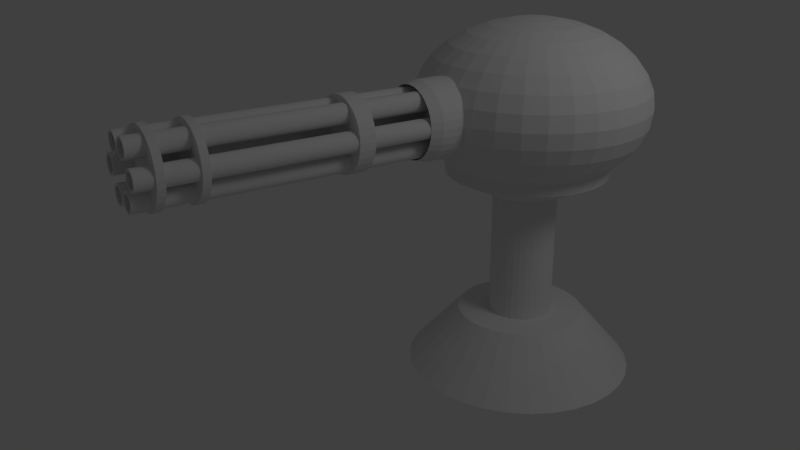 # Source: turret.blend  (saved by Blender 2.64.0; exported with 4.5.12 LTS)
import bpy
from mathutils import Matrix  # noqa: F401  (used for matrix-valued properties, if any)

bpy.ops.wm.read_factory_settings(use_empty=True)
scene = bpy.context.scene
scene.name = 'Scene'

# ---- collections
col_collection_1 = bpy.data.collections.new('Collection 1'); scene.collection.children.link(col_collection_1)
col_collection_2 = bpy.data.collections.new('Collection 2'); scene.collection.children.link(col_collection_2)
col_collection_2.hide_render = True
col_collection_2.hide_viewport = True
col_collection_3 = bpy.data.collections.new('Collection 3'); scene.collection.children.link(col_collection_3)
col_collection_3.hide_render = True
col_collection_3.hide_viewport = True
col_collection_4 = bpy.data.collections.new('Collection 4'); scene.collection.children.link(col_collection_4)
col_collection_4.hide_render = True
col_collection_4.hide_viewport = True
col_collection_5 = bpy.data.collections.new('Collection 5'); scene.collection.children.link(col_collection_5)
col_collection_5.hide_render = True
col_collection_5.hide_viewport = True
col_collection_6 = bpy.data.collections.new('Collection 6'); scene.collection.children.link(col_collection_6)
col_collection_6.hide_render = True
col_collection_6.hide_viewport = True
col_collection_7 = bpy.data.collections.new('Collection 7'); scene.collection.children.link(col_collection_7)
col_collection_7.hide_render = True
col_collection_7.hide_viewport = True
col_collection_8 = bpy.data.collections.new('Collection 8'); scene.collection.children.link(col_collection_8)
col_collection_8.hide_render = True
col_collection_8.hide_viewport = True
col_collection_9 = bpy.data.collections.new('Collection 9'); scene.collection.children.link(col_collection_9)
col_collection_9.hide_render = True
col_collection_9.hide_viewport = True
col_collection_10 = bpy.data.collections.new('Collection 10'); scene.collection.children.link(col_collection_10)
col_collection_10.hide_render = True
col_collection_10.hide_viewport = True
col_collection_11 = bpy.data.collections.new('Collection 11'); scene.collection.children.link(col_collection_11)
col_collection_11.hide_render = True
col_collection_11.hide_viewport = True
col_collection_12 = bpy.data.collections.new('Collection 12'); scene.collection.children.link(col_collection_12)
col_collection_12.hide_render = True
col_collection_12.hide_viewport = True
col_collection_13 = bpy.data.collections.new('Collection 13'); scene.collection.children.link(col_collection_13)
col_collection_13.hide_render = True
col_collection_13.hide_viewport = True
col_collection_14 = bpy.data.collections.new('Collection 14'); scene.collection.children.link(col_collection_14)
col_collection_14.hide_render = True
col_collection_14.hide_viewport = True
col_collection_15 = bpy.data.collections.new('Collection 15'); scene.collection.children.link(col_collection_15)
col_collection_15.hide_render = True
col_collection_15.hide_viewport = True
col_collection_16 = bpy.data.collections.new('Collection 16'); scene.collection.children.link(col_collection_16)
col_collection_16.hide_render = True
col_collection_16.hide_viewport = True
col_collection_17 = bpy.data.collections.new('Collection 17'); scene.collection.children.link(col_collection_17)
col_collection_17.hide_render = True
col_collection_17.hide_viewport = True
col_collection_18 = bpy.data.collections.new('Collection 18'); scene.collection.children.link(col_collection_18)
col_collection_18.hide_render = True
col_collection_18.hide_viewport = True
col_collection_19 = bpy.data.collections.new('Collection 19'); scene.collection.children.link(col_collection_19)
col_collection_19.hide_render = True
col_collection_19.hide_viewport = True
col_collection_20 = bpy.data.collections.new('Collection 20'); scene.collection.children.link(col_collection_20)
col_collection_20.hide_render = True
col_collection_20.hide_viewport = True

# ---- materials (node trees are filled in below, after node groups)
mat_turretbase = bpy.data.materials.new('TurretBase')
mat_turretbase.alpha_threshold = 0.0
mat_turretbase.use_transparent_shadow = False
mat_turretbase.roughness = 0.5
mat_turretbase.line_color = (0.0, 0.0, 0.0, 1.0)

# ---- material node trees

# ---- world
world_world = bpy.data.worlds.new('World'); scene.world = world_world
world_world.color = (0.05088, 0.05088, 0.05088)
world_world.use_sun_shadow = False
world_world.sun_shadow_jitter_overblur = 0.0
world_world.cycles.sampling_method = 'MANUAL'
world_world.cycles.sample_map_resolution = 256

# ---- cameras
cam_camera = bpy.data.cameras.new('Camera')
cam_camera.clip_end = 100.0
cam_camera.lens = 35.0
cam_camera.sensor_width = 32.0
cam_camera.sensor_height = 18.0
cam_camera.ortho_scale = 7.314
cam_camera.dof.focus_distance = 0.0
cam_camera.dof.aperture_fstop = 128.0

# ---- lights
light_lamp = bpy.data.lights.new('Lamp', 'POINT')
light_lamp.transmission_factor = 0.0
light_lamp.cutoff_distance = 30.0
light_lamp.energy = 100.0
light_lamp.shadow_buffer_clip_start = 1.001
light_lamp.shadow_soft_size = 1.0
light_lamp.shadow_maximum_resolution = 0.006
light_lamp.use_absolute_resolution = True
light_lamp.cycles.use_multiple_importance_sampling = False

# ---- meshes
me_sphere = bpy.data.meshes.new('Sphere')
me_sphere.from_pydata([(-0.1951, 0.0, 0.6865), (-0.3827, 0.0, 0.6467), (-0.5556, 0.0, 0.582), (-0.7071, 0.0, 0.495), (-0.8315, 0.0, 0.3889), (-0.9239, 0.0, 0.2679), (-0.9808, 0.0, 0.1366), (-1.0, 0.0, 5.266e-08), (-0.9808, 0.0, -0.1366), (-0.9239, 0.0, -0.2679), (-0.8315, 0.0, -0.3889), (-0.7071, 0.0, -0.495), (-0.5556, 0.0, -0.582), (-0.3827, 0.0, -0.6467), (-0.1951, 0.0, -0.6865), (-0.1913, 0.03806, 0.6865), (-0.3753, 0.07466, 0.6467), (-0.5449, 0.1084, 0.582), (-0.6935, 0.1379, 0.495), (-0.8155, 0.1622, 0.3889), (-0.9061, 0.1802, 0.2679), (-0.9619, 0.1913, 0.1366), (-0.9808, 0.1951, 8.326e-08), (-0.9619, 0.1913, -0.1366), (-0.9061, 0.1802, -0.2679), (-0.8155, 0.1622, -0.3889), (-0.6935, 0.1379, -0.495), (-0.5449, 0.1084, -0.582), (-0.3753, 0.07466, -0.6467), (-0.1913, 0.03806, -0.6865), (-0.1802, 0.07466, 0.6865), (-0.3536, 0.1464, 0.6467), (-0.5133, 0.2126, 0.582), (-0.6533, 0.2706, 0.495), (-0.7682, 0.3182, 0.3889), (-0.8536, 0.3536, 0.2679), (-0.9061, 0.3753, 0.1366), (-0.9239, 0.3827, 8.326e-08), (-0.9061, 0.3753, -0.1366), (-0.8536, 0.3536, -0.2679), (-0.7682, 0.3182, -0.3889), (-0.6533, 0.2706, -0.495), (-0.5133, 0.2126, -0.582), (-0.3536, 0.1464, -0.6467), (-0.1802, 0.07466, -0.6865), (-0.1622, 0.1084, 0.6865), (-0.3182, 0.2126, 0.6467), (-0.4619, 0.3087, 0.582), (-0.5879, 0.3928, 0.495), (-0.6913, 0.4619, 0.3889), (-0.7682, 0.5133, 0.2679), (-0.8155, 0.5449, 0.1366), (-0.8315, 0.5556, 8.326e-08), (-0.8155, 0.5449, -0.1366), (-0.7682, 0.5133, -0.2679), (-0.6913, 0.4619, -0.3889), (-0.5879, 0.3928, -0.495), (-0.4619, 0.3087, -0.582), (-0.3182, 0.2126, -0.6467), (-0.1622, 0.1084, -0.6865), (-0.1379, 0.1379, 0.6865), (-0.2706, 0.2706, 0.6467), (-0.3928, 0.3928, 0.582), (-0.5, 0.5, 0.495), (-0.5879, 0.5879, 0.3889), (-0.6533, 0.6533, 0.2679), (-0.6935, 0.6935, 0.1366), (-0.7071, 0.7071, 8.326e-08), (-0.6935, 0.6935, -0.1366), (-0.6533, 0.6533, -0.2679), (-0.5879, 0.5879, -0.3889), (-0.5, 0.5, -0.495), (-0.3928, 0.3928, -0.582), (-0.2706, 0.2706, -0.6467), (-0.1379, 0.1379, -0.6865), (-0.1084, 0.1622, 0.6865), (-0.2126, 0.3182, 0.6467), (-0.3087, 0.4619, 0.582), (-0.3928, 0.5879, 0.495), (-0.4619, 0.6913, 0.3889), (-0.5133, 0.7682, 0.2679), (-0.5449, 0.8155, 0.1366), (-0.5556, 0.8315, 8.326e-08), (-0.5449, 0.8155, -0.1366), (-0.5133, 0.7682, -0.2679), (-0.4619, 0.6913, -0.3889), (-0.3928, 0.5879, -0.495), (-0.3087, 0.4619, -0.582), (-0.2126, 0.3182, -0.6467), (-0.1084, 0.1622, -0.6865), (-0.07466, 0.1802, 0.6865), (-0.1464, 0.3536, 0.6467), (-0.2126, 0.5133, 0.582), (-0.2706, 0.6533, 0.495), (-0.3182, 0.7682, 0.3889), (-0.3536, 0.8536, 0.2679), (-0.3753, 0.9061, 0.1366), (-0.3827, 0.9239, 8.326e-08), (-0.3753, 0.9061, -0.1366), (-0.3536, 0.8536, -0.2679), (-0.3182, 0.7682, -0.3889), (-0.2706, 0.6533, -0.495), (-0.2126, 0.5133, -0.582), (-0.1464, 0.3536, -0.6467), (-0.07466, 0.1802, -0.6865), (-0.03806, 0.1913, 0.6865), (-0.07466, 0.3753, 0.6467), (-0.1084, 0.5449, 0.582), (-0.1379, 0.6935, 0.495), (-0.1622, 0.8155, 0.3889), (-0.1802, 0.9061, 0.2679), (-0.1913, 0.9619, 0.1366), (-0.1951, 0.9808, 8.326e-08), (-0.1913, 0.9619, -0.1366), (-0.1802, 0.9061, -0.2679), (-0.1622, 0.8155, -0.3889), (-0.1379, 0.6935, -0.495), (-0.1084, 0.5449, -0.582), (-0.07466, 0.3753, -0.6467), (-0.03806, 0.1913, -0.6865), (3.344e-07, 0.1951, 0.6865), (3.711e-07, 0.3827, 0.6467), (4.075e-07, 0.5556, 0.582), (3.591e-07, 0.7071, 0.495), (4.155e-07, 0.8315, 0.3889), (3.669e-07, 0.9239, 0.2679), (4.298e-07, 0.9808, 0.1366), (4.016e-07, 1.0, 8.326e-08), (3.713e-07, 0.9808, -0.1366), (3.231e-07, 0.9239, -0.2679), (4.155e-07, 0.8315, -0.3889), (3.591e-07, 0.7071, -0.495), (4.032e-07, 0.5556, -0.582), (3.289e-07, 0.3827, -0.6467), (3.346e-07, 0.1951, -0.6865), (0.03806, 0.1913, 0.6865), (0.07466, 0.3753, 0.6467), (0.1084, 0.5449, 0.582), (0.138, 0.6935, 0.495), (0.1622, 0.8155, 0.3889), (0.1802, 0.9061, 0.2679), (0.1913, 0.9619, 0.1366), (0.1951, 0.9808, 8.326e-08), (0.1913, 0.9619, -0.1366), (0.1802, 0.9061, -0.2679), (0.1622, 0.8155, -0.3889), (0.138, 0.6935, -0.495), (0.1084, 0.5449, -0.582), (0.07466, 0.3753, -0.6467), (0.03806, 0.1913, -0.6865), (0.07466, 0.1802, 0.6865), (0.1464, 0.3536, 0.6467), (0.2126, 0.5133, 0.582), (0.2706, 0.6533, 0.495), (0.3182, 0.7682, 0.3889), (0.3536, 0.8536, 0.2679), (0.3753, 0.9061, 0.1366), (0.3827, 0.9239, 8.326e-08), (0.3753, 0.9061, -0.1366), (0.3536, 0.8536, -0.2679), (0.3182, 0.7682, -0.3889), (0.2706, 0.6533, -0.495), (0.2126, 0.5133, -0.582), (0.1464, 0.3536, -0.6467), (0.07466, 0.1802, -0.6865), (0.1084, 0.1622, 0.6865), (0.2126, 0.3182, 0.6467), (0.3087, 0.4619, 0.582), (0.3928, 0.5879, 0.495), (0.4619, 0.6913, 0.3889), (0.5133, 0.7682, 0.2679), (0.5449, 0.8155, 0.1366), (0.5556, 0.8315, 8.326e-08), (0.5449, 0.8155, -0.1366), (0.5133, 0.7682, -0.2679), (0.4619, 0.6913, -0.3889), (0.3928, 0.5879, -0.495), (0.3087, 0.4619, -0.582), (0.2126, 0.3182, -0.6467), (0.1084, 0.1622, -0.6865), (0.138, 0.1379, 0.6865), (0.2706, 0.2706, 0.6467), (0.3928, 0.3928, 0.582), (0.5, 0.5, 0.495), (0.5879, 0.5879, 0.3889), (0.6533, 0.6533, 0.2679), (0.6935, 0.6935, 0.1366), (0.7071, 0.7071, 8.326e-08), (0.6935, 0.6935, -0.1366), (0.6533, 0.6533, -0.2679), (0.5879, 0.5879, -0.3889), (0.5, 0.5, -0.495), (0.3928, 0.3928, -0.582), (0.2706, 0.2706, -0.6467), (0.138, 0.1379, -0.6865), (0.1622, 0.1084, 0.6865), (0.3182, 0.2126, 0.6467), (0.4619, 0.3087, 0.582), (0.5879, 0.3928, 0.495), (0.6913, 0.4619, 0.3889), (0.7682, 0.5133, 0.2679), (0.8155, 0.5449, 0.1366), (0.8315, 0.5556, 8.326e-08), (0.8155, 0.5449, -0.1366), (0.7682, 0.5133, -0.2679), (0.6913, 0.4619, -0.3889), (0.5879, 0.3928, -0.495), (0.4619, 0.3087, -0.582), (0.3182, 0.2126, -0.6467), (0.1622, 0.1084, -0.6865), (0.1802, 0.07466, 0.6865), (0.3536, 0.1464, 0.6467), (0.5133, 0.2126, 0.582), (0.6533, 0.2706, 0.495), (0.7682, 0.3182, 0.3889), (0.8536, 0.3536, 0.2679), (0.9061, 0.3753, 0.1366), (0.9239, 0.3827, 8.326e-08), (0.9061, 0.3753, -0.1366), (0.8536, 0.3536, -0.2679), (0.7682, 0.3182, -0.3889), (0.6533, 0.2706, -0.495), (0.5133, 0.2126, -0.582), (0.3536, 0.1464, -0.6467), (0.1802, 0.07466, -0.6865), (0.1913, 0.03806, 0.6865), (0.3753, 0.07466, 0.6467), (0.5449, 0.1084, 0.582), (0.6935, 0.1379, 0.495), (0.8155, 0.1622, 0.3889), (0.9061, 0.1802, 0.2679), (0.9619, 0.1913, 0.1366), (0.9808, 0.1951, 8.326e-08), (0.9619, 0.1913, -0.1366), (0.9061, 0.1802, -0.2679), (0.8155, 0.1622, -0.3889), (0.6935, 0.1379, -0.495), (0.5449, 0.1084, -0.582), (0.3753, 0.07466, -0.6467), (0.1913, 0.03806, -0.6865), (0.1951, -1.811e-08, 0.6865), (0.3827, -7.168e-08, 0.6467), (0.5556, -1.155e-07, 0.582), (0.7071, -1.037e-07, 0.495), (0.8315, -1.455e-07, 0.3889), (0.9239, -6.463e-08, 0.2679), (0.9808, -1.335e-07, 0.1366), (1.0, -1.199e-07, 8.326e-08), (0.9808, -1.129e-07, -0.1366), (0.9239, -3.839e-08, -0.2679), (0.8315, -1.455e-07, -0.3889), (0.7071, -1.037e-07, -0.495), (0.5556, -1.155e-07, -0.582), (0.3827, -4.261e-08, -0.6467), (0.1951, -1.47e-08, -0.6865), (0.1913, -0.03806, 0.6865), (0.3753, -0.07466, 0.6467), (0.5449, -0.1084, 0.582), (0.6935, -0.1379, 0.495), (0.8155, -0.1622, 0.3889), (0.9061, -0.1802, 0.2679), (0.9619, -0.1913, 0.1366), (0.9808, -0.1951, 8.326e-08), (0.9619, -0.1913, -0.1366), (0.9061, -0.1802, -0.2679), (0.8155, -0.1622, -0.3889), (0.6935, -0.1379, -0.495), (0.5449, -0.1084, -0.582), (0.3753, -0.07466, -0.6467), (0.1913, -0.03806, -0.6865), (0.1802, -0.07466, 0.6865), (0.3536, -0.1464, 0.6467), (0.5133, -0.2126, 0.582), (0.6533, -0.2706, 0.495), (0.7682, -0.3182, 0.3889), (0.8536, -0.3536, 0.2679), (0.9061, -0.3753, 0.1366), (0.9239, -0.3827, 8.326e-08), (0.9061, -0.3753, -0.1366), (0.8536, -0.3536, -0.2679), (0.7682, -0.3182, -0.3889), (0.6533, -0.2706, -0.495), (0.5133, -0.2126, -0.582), (0.3536, -0.1464, -0.6467), (0.1802, -0.07466, -0.6865), (0.1622, -0.1084, 0.6865), (0.3182, -0.2126, 0.6467), (0.4619, -0.3087, 0.582), (0.5879, -0.3928, 0.495), (0.6913, -0.4619, 0.3889), (0.7682, -0.5133, 0.2679), (0.8155, -0.5449, 0.1366), (0.8315, -0.5556, 8.326e-08), (0.8155, -0.5449, -0.1366), (0.7682, -0.5133, -0.2679), (0.6913, -0.4619, -0.3889), (0.5879, -0.3928, -0.495), (0.4619, -0.3087, -0.582), (0.3182, -0.2126, -0.6467), (0.1622, -0.1084, -0.6865), (0.138, -0.1379, 0.6865), (0.2706, -0.2706, 0.6467), (0.3928, -0.3928, 0.582), (0.5, -0.5, 0.495), (0.5879, -0.5879, 0.3889), (0.6533, -0.6533, 0.2679), (0.6935, -0.6935, 0.1366), (0.7071, -0.7071, 8.326e-08), (0.6935, -0.6935, -0.1366), (0.6533, -0.6533, -0.2679), (0.5879, -0.5879, -0.3889), (0.5, -0.5, -0.495), (0.3928, -0.3928, -0.582), (0.2706, -0.2706, -0.6467), (0.138, -0.1379, -0.6865), (0.1084, -0.1622, 0.6865), (0.2126, -0.3182, 0.6467), (0.3087, -0.4619, 0.582), (0.3928, -0.5879, 0.495), (0.4619, -0.6913, 0.3889), (0.5133, -0.7682, 0.2679), (0.5449, -0.8155, 0.1366), (0.5556, -0.8315, 8.326e-08), (0.5449, -0.8155, -0.1366), (0.5133, -0.7682, -0.2679), (0.4619, -0.6913, -0.3889), (0.3928, -0.5879, -0.495), (0.3087, -0.4619, -0.582), (0.2126, -0.3182, -0.6467), (0.1084, -0.1622, -0.6865), (3.258e-07, 0.0, -0.7), (0.07466, -0.1802, 0.6865), (0.1464, -0.3536, 0.6467), (0.2126, -0.5133, 0.582), (0.2706, -0.6533, 0.495), (0.3182, -0.7682, 0.3889), (0.3536, -0.8536, 0.2679), (0.3753, -0.9061, 0.1366), (0.3827, -0.9239, 8.326e-08), (0.3753, -0.9061, -0.1366), (0.3536, -0.8536, -0.2679), (0.3182, -0.7682, -0.3889), (0.2706, -0.6533, -0.495), (0.2126, -0.5133, -0.582), (0.1464, -0.3536, -0.6467), (0.07466, -0.1802, -0.6865), (0.03806, -0.1913, 0.6865), (0.07466, -0.3753, 0.6467), (0.1084, -0.5449, 0.582), (0.1379, -0.6935, 0.495), (0.1622, -0.8155, 0.3889), (0.1802, -0.9061, 0.2679), (0.1913, -0.9619, 0.1366), (0.1951, -0.9808, 8.326e-08), (0.1913, -0.9619, -0.1366), (0.1802, -0.9061, -0.2679), (0.1622, -0.8155, -0.3889), (0.1379, -0.6935, -0.495), (0.1084, -0.5449, -0.582), (0.07466, -0.3753, -0.6467), (0.03806, -0.1913, -0.6865), (2.945e-07, -0.1951, 0.6865), (2.131e-07, -0.3827, 0.6467), (1.648e-07, -0.5556, 0.582), (1.87e-07, -0.7071, 0.495), (1.452e-07, -0.8315, 0.3889), (1.499e-07, -0.9239, 0.2679), (1.98e-07, -0.9808, 0.1366), (1.123e-07, -1.0, 8.326e-08), (8.41e-08, -0.9808, -0.1366), (2.725e-07, -0.9239, -0.2679), (1.452e-07, -0.8315, -0.3889), (1.87e-07, -0.7071, -0.495), (1.648e-07, -0.5556, -0.582), (2.553e-07, -0.3827, -0.6467), (2.95e-07, -0.1951, -0.6865), (-0.03806, -0.1913, 0.6865), (-0.07466, -0.3753, 0.6467), (-0.1084, -0.5449, 0.582), (-0.1379, -0.6935, 0.495), (-0.1622, -0.8155, 0.3889), (-0.1802, -0.9061, 0.2679), (-0.1913, -0.9619, 0.1366), (-0.1951, -0.9808, 8.326e-08), (-0.1913, -0.9619, -0.1366), (-0.1802, -0.9061, -0.2679), (-0.1622, -0.8155, -0.3889), (-0.1379, -0.6935, -0.495), (-0.1084, -0.5449, -0.582), (-0.07466, -0.3753, -0.6467), (-0.03806, -0.1913, -0.6865), (-0.07466, -0.1802, 0.6865), (-0.1464, -0.3536, 0.6467), (-0.2126, -0.5133, 0.582), (-0.2706, -0.6533, 0.495), (-0.3182, -0.7682, 0.3889), (-0.3536, -0.8536, 0.2679), (-0.3753, -0.9061, 0.1366), (-0.3827, -0.9239, 8.326e-08), (-0.3753, -0.9061, -0.1366), (-0.3536, -0.8536, -0.2679), (-0.3182, -0.7682, -0.3889), (-0.2706, -0.6533, -0.495), (-0.2126, -0.5133, -0.582), (-0.1464, -0.3536, -0.6467), (-0.07466, -0.1802, -0.6865), (-0.1084, -0.1622, 0.6865), (-0.2126, -0.3182, 0.6467), (-0.3087, -0.4619, 0.582), (-0.3928, -0.5879, 0.495), (-0.4619, -0.6913, 0.3889), (-0.5133, -0.7682, 0.2679), (-0.5449, -0.8155, 0.1366), (-0.5556, -0.8315, 8.326e-08), (-0.5449, -0.8155, -0.1366), (-0.5133, -0.7682, -0.2679), (-0.4619, -0.6913, -0.3889), (-0.3928, -0.5879, -0.495), (-0.3087, -0.4619, -0.582), (-0.2126, -0.3182, -0.6467), (-0.1084, -0.1622, -0.6865), (-0.1379, -0.1379, 0.6865), (-0.2706, -0.2706, 0.6467), (-0.3928, -0.3928, 0.582), (-0.5, -0.5, 0.495), (-0.5879, -0.5879, 0.3889), (-0.6533, -0.6533, 0.2679), (-0.6935, -0.6935, 0.1366), (-0.7071, -0.7071, 8.326e-08), (-0.6935, -0.6935, -0.1366), (-0.6533, -0.6533, -0.2679), (-0.5879, -0.5879, -0.3889), (-0.5, -0.5, -0.495), (-0.3928, -0.3928, -0.582), (-0.2706, -0.2706, -0.6467), (-0.1379, -0.1379, -0.6865), (-0.1622, -0.1084, 0.6865), (-0.3182, -0.2126, 0.6467), (-0.4619, -0.3087, 0.582), (-0.5879, -0.3928, 0.495), (-0.6913, -0.4619, 0.3889), (-0.7682, -0.5133, 0.2679), (-0.8155, -0.5449, 0.1366), (-0.8315, -0.5556, 8.326e-08), (-0.8155, -0.5449, -0.1366), (-0.7682, -0.5133, -0.2679), (-0.6913, -0.4619, -0.3889), (-0.5879, -0.3928, -0.495), (-0.4619, -0.3087, -0.582), (-0.3182, -0.2126, -0.6467), (-0.1622, -0.1084, -0.6865), (2.48e-08, -1.247e-07, 0.7), (-0.1802, -0.07466, 0.6865), (-0.3536, -0.1464, 0.6467), (-0.5133, -0.2126, 0.582), (-0.6533, -0.2706, 0.495), (-0.7682, -0.3182, 0.3889), (-0.8536, -0.3536, 0.2679), (-0.9061, -0.3753, 0.1366), (-0.9239, -0.3827, 8.326e-08), (-0.9061, -0.3753, -0.1366), (-0.8536, -0.3536, -0.2679), (-0.7682, -0.3182, -0.3889), (-0.6533, -0.2706, -0.495), (-0.5133, -0.2126, -0.582), (-0.3536, -0.1464, -0.6467), (-0.1802, -0.07466, -0.6865), (-0.1913, -0.03806, 0.6865), (-0.3753, -0.07466, 0.6467), (-0.5449, -0.1084, 0.582), (-0.6935, -0.1379, 0.495), (-0.8155, -0.1622, 0.3889), (-0.9061, -0.1802, 0.2679), (-0.9619, -0.1913, 0.1366), (-0.9808, -0.1951, 8.326e-08), (-0.9619, -0.1913, -0.1366), (-0.9061, -0.1802, -0.2679), (-0.8155, -0.1622, -0.3889), (-0.6935, -0.1379, -0.495), (-0.5449, -0.1084, -0.582), (-0.3753, -0.07466, -0.6467), (-0.1913, -0.03806, -0.6865)], [], [(18, 19, 4, 3), (24, 25, 10, 9), (19, 20, 5, 4), (25, 26, 11, 10), (20, 21, 6, 5), (15, 16, 1, 0), (26, 27, 12, 11), (21, 22, 7, 6), (16, 17, 2, 1), (27, 28, 13, 12), (22, 23, 8, 7), (17, 18, 3, 2), (28, 29, 14, 13), (23, 24, 9, 8), (33, 34, 19, 18), (39, 40, 25, 24), (34, 35, 20, 19), (40, 41, 26, 25), (35, 36, 21, 20), (30, 31, 16, 15), (41, 42, 27, 26), (36, 37, 22, 21), (31, 32, 17, 16), (42, 43, 28, 27), (37, 38, 23, 22), (32, 33, 18, 17), (43, 44, 29, 28), (38, 39, 24, 23), (52, 53, 38, 37), (47, 48, 33, 32), (58, 59, 44, 43), (53, 54, 39, 38), (48, 49, 34, 33), (54, 55, 40, 39), (49, 50, 35, 34), (55, 56, 41, 40), (50, 51, 36, 35), (45, 46, 31, 30), (56, 57, 42, 41), (51, 52, 37, 36), (46, 47, 32, 31), (57, 58, 43, 42), (71, 72, 57, 56), (66, 67, 52, 51), (61, 62, 47, 46), (72, 73, 58, 57), (67, 68, 53, 52), (62, 63, 48, 47), (73, 74, 59, 58), (68, 69, 54, 53), (63, 64, 49, 48), (69, 70, 55, 54), (64, 65, 50, 49), (70, 71, 56, 55), (65, 66, 51, 50), (60, 61, 46, 45), (85, 86, 71, 70), (80, 81, 66, 65), (75, 76, 61, 60), (86, 87, 72, 71), (81, 82, 67, 66), (76, 77, 62, 61), (87, 88, 73, 72), (82, 83, 68, 67), (77, 78, 63, 62), (88, 89, 74, 73), (83, 84, 69, 68), (78, 79, 64, 63), (84, 85, 70, 69), (79, 80, 65, 64), (93, 94, 79, 78), (99, 100, 85, 84), (94, 95, 80, 79), (100, 101, 86, 85), (95, 96, 81, 80), (90, 91, 76, 75), (101, 102, 87, 86), (96, 97, 82, 81), (91, 92, 77, 76), (102, 103, 88, 87), (97, 98, 83, 82), (92, 93, 78, 77), (103, 104, 89, 88), (98, 99, 84, 83), (112, 113, 98, 97), (107, 108, 93, 92), (118, 119, 104, 103), (113, 114, 99, 98), (108, 109, 94, 93), (114, 115, 100, 99), (109, 110, 95, 94), (115, 116, 101, 100), (110, 111, 96, 95), (105, 106, 91, 90), (116, 117, 102, 101), (111, 112, 97, 96), (106, 107, 92, 91), (117, 118, 103, 102), (131, 132, 117, 116), (126, 127, 112, 111), (121, 122, 107, 106), (132, 133, 118, 117), (127, 128, 113, 112), (122, 123, 108, 107), (133, 134, 119, 118), (128, 129, 114, 113), (123, 124, 109, 108), (129, 130, 115, 114), (124, 125, 110, 109), (130, 131, 116, 115), (125, 126, 111, 110), (120, 121, 106, 105), (145, 146, 131, 130), (140, 141, 126, 125), (135, 136, 121, 120), (146, 147, 132, 131), (141, 142, 127, 126), (136, 137, 122, 121), (147, 148, 133, 132), (142, 143, 128, 127), (137, 138, 123, 122), (148, 149, 134, 133), (143, 144, 129, 128), (138, 139, 124, 123), (144, 145, 130, 129), (139, 140, 125, 124), (159, 160, 145, 144), (154, 155, 140, 139), (160, 161, 146, 145), (155, 156, 141, 140), (150, 151, 136, 135), (161, 162, 147, 146), (156, 157, 142, 141), (151, 152, 137, 136), (162, 163, 148, 147), (157, 158, 143, 142), (152, 153, 138, 137), (163, 164, 149, 148), (158, 159, 144, 143), (153, 154, 139, 138), (167, 168, 153, 152), (178, 179, 164, 163), (173, 174, 159, 158), (168, 169, 154, 153), (174, 175, 160, 159), (169, 170, 155, 154), (175, 176, 161, 160), (170, 171, 156, 155), (165, 166, 151, 150), (176, 177, 162, 161), (171, 172, 157, 156), (166, 167, 152, 151), (177, 178, 163, 162), (172, 173, 158, 157), (186, 187, 172, 171), (181, 182, 167, 166), (192, 193, 178, 177), (187, 188, 173, 172), (182, 183, 168, 167), (193, 194, 179, 178), (188, 189, 174, 173), (183, 184, 169, 168), (189, 190, 175, 174), (184, 185, 170, 169), (190, 191, 176, 175), (185, 186, 171, 170), (180, 181, 166, 165), (191, 192, 177, 176), (205, 206, 191, 190), (200, 201, 186, 185), (195, 196, 181, 180), (206, 207, 192, 191), (201, 202, 187, 186), (196, 197, 182, 181), (207, 208, 193, 192), (202, 203, 188, 187), (197, 198, 183, 182), (208, 209, 194, 193), (203, 204, 189, 188), (198, 199, 184, 183), (204, 205, 190, 189), (199, 200, 185, 184), (219, 220, 205, 204), (214, 215, 200, 199), (220, 221, 206, 205), (215, 216, 201, 200), (210, 211, 196, 195), (221, 222, 207, 206), (216, 217, 202, 201), (211, 212, 197, 196), (222, 223, 208, 207), (217, 218, 203, 202), (212, 213, 198, 197), (223, 224, 209, 208), (218, 219, 204, 203), (213, 214, 199, 198), (227, 228, 213, 212), (238, 239, 224, 223), (233, 234, 219, 218), (228, 229, 214, 213), (234, 235, 220, 219), (229, 230, 215, 214), (235, 236, 221, 220), (230, 231, 216, 215), (225, 226, 211, 210), (236, 237, 222, 221), (231, 232, 217, 216), (226, 227, 212, 211), (237, 238, 223, 222), (232, 233, 218, 217), (246, 247, 232, 231), (241, 242, 227, 226), (252, 253, 238, 237), (247, 248, 233, 232), (242, 243, 228, 227), (253, 254, 239, 238), (248, 249, 234, 233), (243, 244, 229, 228), (249, 250, 235, 234), (244, 245, 230, 229), (250, 251, 236, 235), (245, 246, 231, 230), (240, 241, 226, 225), (251, 252, 237, 236), (265, 266, 251, 250), (260, 261, 246, 245), (255, 256, 241, 240), (266, 267, 252, 251), (261, 262, 247, 246), (256, 257, 242, 241), (267, 268, 253, 252), (262, 263, 248, 247), (257, 258, 243, 242), (268, 269, 254, 253), (263, 264, 249, 248), (258, 259, 244, 243), (264, 265, 250, 249), (259, 260, 245, 244), (279, 280, 265, 264), (274, 275, 260, 259), (280, 281, 266, 265), (275, 276, 261, 260), (270, 271, 256, 255), (281, 282, 267, 266), (276, 277, 262, 261), (271, 272, 257, 256), (282, 283, 268, 267), (277, 278, 263, 262), (272, 273, 258, 257), (283, 284, 269, 268), (278, 279, 264, 263), (273, 274, 259, 258), (298, 299, 284, 283), (293, 294, 279, 278), (288, 289, 274, 273), (294, 295, 280, 279), (289, 290, 275, 274), (295, 296, 281, 280), (290, 291, 276, 275), (285, 286, 271, 270), (296, 297, 282, 281), (291, 292, 277, 276), (286, 287, 272, 271), (297, 298, 283, 282), (292, 293, 278, 277), (287, 288, 273, 272), (301, 302, 287, 286), (312, 313, 298, 297), (307, 308, 293, 292), (302, 303, 288, 287), (313, 314, 299, 298), (308, 309, 294, 293), (303, 304, 289, 288), (309, 310, 295, 294), (304, 305, 290, 289), (310, 311, 296, 295), (305, 306, 291, 290), (300, 301, 286, 285), (311, 312, 297, 296), (306, 307, 292, 291), (320, 321, 306, 305), (315, 316, 301, 300), (326, 327, 312, 311), (321, 322, 307, 306), (316, 317, 302, 301), (327, 328, 313, 312), (322, 323, 308, 307), (317, 318, 303, 302), (328, 329, 314, 313), (323, 324, 309, 308), (318, 319, 304, 303), (324, 325, 310, 309), (319, 320, 305, 304), (325, 326, 311, 310), (340, 341, 325, 324), (335, 336, 320, 319), (341, 342, 326, 325), (336, 337, 321, 320), (331, 332, 316, 315), (342, 343, 327, 326), (337, 338, 322, 321), (332, 333, 317, 316), (343, 344, 328, 327), (338, 339, 323, 322), (333, 334, 318, 317), (344, 345, 329, 328), (339, 340, 324, 323), (334, 335, 319, 318), (359, 360, 345, 344), (354, 355, 340, 339), (349, 350, 335, 334), (355, 356, 341, 340), (350, 351, 336, 335), (356, 357, 342, 341), (351, 352, 337, 336), (346, 347, 332, 331), (357, 358, 343, 342), (352, 353, 338, 337), (347, 348, 333, 332), (358, 359, 344, 343), (353, 354, 339, 338), (348, 349, 334, 333), (362, 363, 348, 347), (373, 374, 359, 358), (368, 369, 354, 353), (363, 364, 349, 348), (374, 375, 360, 359), (369, 370, 355, 354), (364, 365, 350, 349), (370, 371, 356, 355), (365, 366, 351, 350), (371, 372, 357, 356), (366, 367, 352, 351), (361, 362, 347, 346), (372, 373, 358, 357), (367, 368, 353, 352), (381, 382, 367, 366), (376, 377, 362, 361), (387, 388, 373, 372), (382, 383, 368, 367), (377, 378, 363, 362), (388, 389, 374, 373), (383, 384, 369, 368), (378, 379, 364, 363), (389, 390, 375, 374), (384, 385, 370, 369), (379, 380, 365, 364), (385, 386, 371, 370), (380, 381, 366, 365), (386, 387, 372, 371), (400, 401, 386, 385), (395, 396, 381, 380), (401, 402, 387, 386), (396, 397, 382, 381), (391, 392, 377, 376), (402, 403, 388, 387), (397, 398, 383, 382), (392, 393, 378, 377), (403, 404, 389, 388), (398, 399, 384, 383), (393, 394, 379, 378), (404, 405, 390, 389), (399, 400, 385, 384), (394, 395, 380, 379), (419, 420, 405, 404), (414, 415, 400, 399), (409, 410, 395, 394), (415, 416, 401, 400), (410, 411, 396, 395), (416, 417, 402, 401), (411, 412, 397, 396), (406, 407, 392, 391), (417, 418, 403, 402), (412, 413, 398, 397), (407, 408, 393, 392), (418, 419, 404, 403), (413, 414, 399, 398), (408, 409, 394, 393), (433, 434, 419, 418), (428, 429, 414, 413), (423, 424, 409, 408), (434, 435, 420, 419), (429, 430, 415, 414), (424, 425, 410, 409), (430, 431, 416, 415), (425, 426, 411, 410), (431, 432, 417, 416), (426, 427, 412, 411), (421, 422, 407, 406), (432, 433, 418, 417), (427, 428, 413, 412), (422, 423, 408, 407), (436, 437, 422, 421), (447, 448, 433, 432), (442, 443, 428, 427), (437, 438, 423, 422), (448, 449, 434, 433), (443, 444, 429, 428), (438, 439, 424, 423), (449, 450, 435, 434), (444, 445, 430, 429), (439, 440, 425, 424), (445, 446, 431, 430), (440, 441, 426, 425), (446, 447, 432, 431), (441, 442, 427, 426), (456, 457, 441, 440), (462, 463, 447, 446), (457, 458, 442, 441), (452, 453, 437, 436), (463, 464, 448, 447), (458, 459, 443, 442), (453, 454, 438, 437), (464, 465, 449, 448), (459, 460, 444, 443), (454, 455, 439, 438), (465, 466, 450, 449), (460, 461, 445, 444), (455, 456, 440, 439), (461, 462, 446, 445), (475, 476, 461, 460), (470, 471, 456, 455), (476, 477, 462, 461), (471, 472, 457, 456), (477, 478, 463, 462), (472, 473, 458, 457), (467, 468, 453, 452), (478, 479, 464, 463), (473, 474, 459, 458), (468, 469, 454, 453), (479, 480, 465, 464), (474, 475, 460, 459), (469, 470, 455, 454), (480, 481, 466, 465), (29, 330, 14), (451, 15, 0), (44, 330, 29), (451, 30, 15), (59, 330, 44), (451, 45, 30), (74, 330, 59), (451, 60, 45), (451, 75, 60), (89, 330, 74), (104, 330, 89), (451, 90, 75), (119, 330, 104), (451, 105, 90), (134, 330, 119), (451, 120, 105), (149, 330, 134), (451, 135, 120), (164, 330, 149), (451, 150, 135), (179, 330, 164), (451, 165, 150), (194, 330, 179), (451, 180, 165), (209, 330, 194), (451, 195, 180), (224, 330, 209), (451, 210, 195), (239, 330, 224), (451, 225, 210), (254, 330, 239), (451, 240, 225), (269, 330, 254), (451, 255, 240), (284, 330, 269), (451, 270, 255), (299, 330, 284), (451, 285, 270), (314, 330, 299), (451, 300, 285), (329, 330, 314), (451, 315, 300), (451, 331, 315), (345, 330, 329), (360, 330, 345), (451, 346, 331), (375, 330, 360), (451, 361, 346), (390, 330, 375), (451, 376, 361), (451, 391, 376), (405, 330, 390), (420, 330, 405), (451, 406, 391), (435, 330, 420), (451, 421, 406), (450, 330, 435), (451, 436, 421), (451, 452, 436), (466, 330, 450), (481, 330, 466), (451, 467, 452), (12, 13, 480, 479), (7, 8, 475, 474), (2, 3, 470, 469), (13, 14, 481, 480), (8, 9, 476, 475), (3, 4, 471, 470), (14, 330, 481), (9, 10, 477, 476), (4, 5, 472, 471), (451, 0, 467), (10, 11, 478, 477), (5, 6, 473, 472), (0, 1, 468, 467), (11, 12, 479, 478), (6, 7, 474, 473), (1, 2, 469, 468)])
me_sphere.use_remesh_preserve_volume = False
me_sphere.use_remesh_preserve_attributes = False
me_sphere.use_mirror_vertex_groups = False
me_sphere.update()
me_cylinder_001 = bpy.data.meshes.new('Cylinder.001')
me_cylinder_001.from_pydata([(4.321e-08, 0.32, -0.32), (4.321e-08, 0.32, 0.32), (0.06243, 0.3139, -0.32), (0.06243, 0.3139, 0.32), (0.1225, 0.2956, -0.32), (0.1225, 0.2956, 0.32), (0.1778, 0.2661, -0.32), (0.1778, 0.2661, 0.32), (0.2263, 0.2263, -0.32), (0.2263, 0.2263, 0.32), (0.2661, 0.1778, -0.32), (0.2661, 0.1778, 0.32), (0.2956, 0.1225, -0.32), (0.2956, 0.1225, 0.32), (0.3139, 0.06243, -0.32), (0.3139, 0.06243, 0.32), (0.32, 2.411e-07, -0.32), (0.32, 2.411e-07, 0.32), (0.3139, -0.06243, -0.32), (0.3139, -0.06243, 0.32), (0.2956, -0.1225, -0.32), (0.2956, -0.1225, 0.32), (0.2661, -0.1778, -0.32), (0.2661, -0.1778, 0.32), (0.2263, -0.2263, -0.32), (0.2263, -0.2263, 0.32), (0.1778, -0.2661, -0.32), (0.1778, -0.2661, 0.32), (0.1225, -0.2956, -0.32), (0.1225, -0.2956, 0.32), (0.06243, -0.3139, -0.32), (0.06243, -0.3139, 0.32), (-6.106e-08, -0.32, -0.32), (-6.106e-08, -0.32, 0.32), (-0.06243, -0.3139, -0.32), (-0.06243, -0.3139, 0.32), (-0.1225, -0.2956, -0.32), (-0.1225, -0.2956, 0.32), (-0.1778, -0.2661, -0.32), (-0.1778, -0.2661, 0.32), (-0.2263, -0.2263, -0.32), (-0.2263, -0.2263, 0.32), (-0.2661, -0.1778, -0.32), (-0.2661, -0.1778, 0.32), (-0.2956, -0.1225, -0.32), (-0.2956, -0.1225, 0.32), (-0.3139, -0.06243, -0.32), (-0.3139, -0.06243, 0.32), (-0.32, 5.26e-07, -0.32), (-0.32, 5.26e-07, 0.32), (-0.3139, 0.06243, -0.32), (-0.3139, 0.06243, 0.32), (-0.2956, 0.1225, -0.32), (-0.2956, 0.1225, 0.32), (-0.2661, 0.1778, -0.32), (-0.2661, 0.1778, 0.32), (-0.2263, 0.2263, -0.32), (-0.2263, 0.2263, 0.32), (-0.1778, 0.2661, -0.32), (-0.1778, 0.2661, 0.32), (-0.1225, 0.2956, -0.32), (-0.1225, 0.2956, 0.32), (-0.06243, 0.3139, -0.32), (-0.06243, 0.3139, 0.32), (4.634e-08, 0.2938, 0.42), (0.05731, 0.2881, 0.42), (0.1124, 0.2714, 0.42), (0.1632, 0.2443, 0.42), (0.2077, 0.2077, 0.42), (0.2443, 0.1632, 0.42), (0.2714, 0.1124, 0.42), (0.2881, 0.05731, 0.42), (0.2938, 2.474e-07, 0.42), (0.2881, -0.05731, 0.42), (0.2714, -0.1124, 0.42), (0.2443, -0.1632, 0.42), (0.2077, -0.2077, 0.42), (0.1632, -0.2443, 0.42), (0.1124, -0.2714, 0.42), (0.05731, -0.2881, 0.42), (-4.938e-08, -0.2938, 0.42), (-0.05731, -0.2881, 0.42), (-0.1124, -0.2714, 0.42), (-0.1632, -0.2443, 0.42), (-0.2077, -0.2077, 0.42), (-0.2443, -0.1632, 0.42), (-0.2714, -0.1124, 0.42), (-0.2881, -0.05731, 0.42), (-0.2938, 5.088e-07, 0.42), (-0.2881, 0.05731, 0.42), (-0.2714, 0.1124, 0.42), (-0.2443, 0.1632, 0.42), (-0.2077, 0.2077, 0.42), (-0.1632, 0.2443, 0.42), (-0.1124, 0.2714, 0.42), (-0.05731, 0.2881, 0.42)], [], [(0, 1, 3, 2), (2, 3, 5, 4), (4, 5, 7, 6), (6, 7, 9, 8), (8, 9, 11, 10), (10, 11, 13, 12), (12, 13, 15, 14), (14, 15, 17, 16), (16, 17, 19, 18), (18, 19, 21, 20), (20, 21, 23, 22), (22, 23, 25, 24), (24, 25, 27, 26), (26, 27, 29, 28), (28, 29, 31, 30), (30, 31, 33, 32), (32, 33, 35, 34), (34, 35, 37, 36), (36, 37, 39, 38), (38, 39, 41, 40), (40, 41, 43, 42), (42, 43, 45, 44), (44, 45, 47, 46), (46, 47, 49, 48), (48, 49, 51, 50), (50, 51, 53, 52), (52, 53, 55, 54), (54, 55, 57, 56), (56, 57, 59, 58), (58, 59, 61, 60), (15, 13, 70, 71), (62, 63, 1, 0), (60, 61, 63, 62), (0, 2, 4, 6, 8, 10, 12, 14, 16, 18, 20, 22, 24, 26, 28, 30, 32, 34, 36, 38, 40, 42, 44, 46, 48, 50, 52, 54, 56, 58, 60, 62), (13, 11, 69, 70), (11, 9, 68, 69), (9, 7, 67, 68), (7, 5, 66, 67), (5, 3, 65, 66), (1, 63, 95, 64), (63, 61, 94, 95), (61, 59, 93, 94), (59, 57, 92, 93), (57, 55, 91, 92), (55, 53, 90, 91), (53, 51, 89, 90), (51, 49, 88, 89), (49, 47, 87, 88), (47, 45, 86, 87), (3, 1, 64, 65), (45, 43, 85, 86), (43, 41, 84, 85), (41, 39, 83, 84), (39, 37, 82, 83), (37, 35, 81, 82), (35, 33, 80, 81), (33, 31, 79, 80), (31, 29, 78, 79), (29, 27, 77, 78), (27, 25, 76, 77), (25, 23, 75, 76), (23, 21, 74, 75), (21, 19, 73, 74), (19, 17, 72, 73), (17, 15, 71, 72)])
me_cylinder_001.use_remesh_preserve_volume = False
me_cylinder_001.use_remesh_preserve_attributes = False
me_cylinder_001.use_mirror_vertex_groups = False
me_cylinder_001.update()
me_cube = bpy.data.meshes.new('Cube')
me_cube.from_pydata([], [], [])
me_cube.use_remesh_preserve_volume = False
me_cube.use_remesh_preserve_attributes = False
me_cube.use_mirror_vertex_groups = False
me_cube.update()
me_cube_002 = bpy.data.meshes.new('Cube.002')
me_cube_002.from_pydata([], [], [])
me_cube_002.use_remesh_preserve_volume = False
me_cube_002.use_remesh_preserve_attributes = False
me_cube_002.use_mirror_vertex_groups = False
me_cube_002.update()
me_cylinder_002 = bpy.data.meshes.new('Cylinder.002')
me_cylinder_002.from_pydata([(0.0, 1.0, -1.0), (0.0, 1.0, 1.0), (0.1951, 0.9808, -1.0), (0.1951, 0.9808, 1.0), (0.3827, 0.9239, -1.0), (0.3827, 0.9239, 1.0), (0.5556, 0.8315, -1.0), (0.5556, 0.8315, 1.0), (0.7071, 0.7071, -1.0), (0.7071, 0.7071, 1.0), (0.8315, 0.5556, -1.0), (0.8315, 0.5556, 1.0), (0.9239, 0.3827, -1.0), (0.9239, 0.3827, 1.0), (0.9808, 0.1951, -1.0), (0.9808, 0.1951, 1.0), (1.0, 7.55e-08, -1.0), (1.0, 7.55e-08, 1.0), (0.9808, -0.1951, -1.0), (0.9808, -0.1951, 1.0), (0.9239, -0.3827, -1.0), (0.9239, -0.3827, 1.0), (0.8315, -0.5556, -1.0), (0.8315, -0.5556, 1.0), (0.7071, -0.7071, -1.0), (0.7071, -0.7071, 1.0), (0.5556, -0.8315, -1.0), (0.5556, -0.8315, 1.0), (0.3827, -0.9239, -1.0), (0.3827, -0.9239, 1.0), (0.1951, -0.9808, -1.0), (0.1951, -0.9808, 1.0), (-3.258e-07, -1.0, -1.0), (-3.258e-07, -1.0, 1.0), (-0.1951, -0.9808, -1.0), (-0.1951, -0.9808, 1.0), (-0.3827, -0.9239, -1.0), (-0.3827, -0.9239, 1.0), (-0.5556, -0.8315, -1.0), (-0.5556, -0.8315, 1.0), (-0.7071, -0.7071, -1.0), (-0.7071, -0.7071, 1.0), (-0.8315, -0.5556, -1.0), (-0.8315, -0.5556, 1.0), (-0.9239, -0.3827, -1.0), (-0.9239, -0.3827, 1.0), (-0.9808, -0.1951, -1.0), (-0.9808, -0.1951, 1.0), (-1.0, 9.656e-07, -1.0), (-1.0, 9.656e-07, 1.0), (-0.9808, 0.1951, -1.0), (-0.9808, 0.1951, 1.0), (-0.9239, 0.3827, -1.0), (-0.9239, 0.3827, 1.0), (-0.8315, 0.5556, -1.0), (-0.8315, 0.5556, 1.0), (-0.7071, 0.7071, -1.0), (-0.7071, 0.7071, 1.0), (-0.5556, 0.8315, -1.0), (-0.5556, 0.8315, 1.0), (-0.3827, 0.9239, -1.0), (-0.3827, 0.9239, 1.0), (-0.1951, 0.9808, -1.0), (-0.1951, 0.9808, 1.0)], [], [(0, 1, 3, 2), (2, 3, 5, 4), (4, 5, 7, 6), (6, 7, 9, 8), (8, 9, 11, 10), (10, 11, 13, 12), (12, 13, 15, 14), (14, 15, 17, 16), (16, 17, 19, 18), (18, 19, 21, 20), (20, 21, 23, 22), (22, 23, 25, 24), (24, 25, 27, 26), (26, 27, 29, 28), (28, 29, 31, 30), (30, 31, 33, 32), (32, 33, 35, 34), (34, 35, 37, 36), (36, 37, 39, 38), (38, 39, 41, 40), (40, 41, 43, 42), (42, 43, 45, 44), (44, 45, 47, 46), (46, 47, 49, 48), (48, 49, 51, 50), (50, 51, 53, 52), (52, 53, 55, 54), (54, 55, 57, 56), (56, 57, 59, 58), (58, 59, 61, 60), (3, 1, 63, 61, 59, 57, 55, 53, 51, 49, 47, 45, 43, 41, 39, 37, 35, 33, 31, 29, 27, 25, 23, 21, 19, 17, 15, 13, 11, 9, 7, 5), (62, 63, 1, 0), (60, 61, 63, 62), (0, 2, 4, 6, 8, 10, 12, 14, 16, 18, 20, 22, 24, 26, 28, 30, 32, 34, 36, 38, 40, 42, 44, 46, 48, 50, 52, 54, 56, 58, 60, 62)])
me_cylinder_002.use_remesh_preserve_volume = False
me_cylinder_002.use_remesh_preserve_attributes = False
me_cylinder_002.use_mirror_vertex_groups = False
me_cylinder_002.update()
me_cylinder_007 = bpy.data.meshes.new('Cylinder.007')
me_cylinder_007.from_pydata([(-2.63, 1.0, -0.5761), (-2.63, 1.0, 1.424), (-2.435, 0.9808, -0.5761), (-2.435, 0.9808, 1.424), (-2.248, 0.9239, -0.5761), (-2.248, 0.9239, 1.424), (-2.075, 0.8315, -0.5761), (-2.075, 0.8315, 1.424), (-1.923, 0.7071, -0.5761), (-1.923, 0.7071, 1.424), (-1.799, 0.5556, -0.5761), (-1.799, 0.5556, 1.424), (-1.706, 0.3827, -0.5761), (-1.706, 0.3827, 1.424), (-1.649, 0.1951, -0.5761), (-1.649, 0.1951, 1.424), (-1.63, -4.39e-07, -0.5761), (-1.63, 2.184e-06, 1.424), (-1.649, -0.1951, -0.5761), (-1.649, -0.1951, 1.424), (-1.706, -0.3827, -0.5761), (-1.706, -0.3827, 1.424), (-1.799, -0.5556, -0.5761), (-1.799, -0.5556, 1.424), (-1.923, -0.7071, -0.5761), (-1.923, -0.7071, 1.424), (-2.075, -0.8315, -0.5761), (-2.075, -0.8315, 1.424), (-2.248, -0.9239, -0.5761), (-2.248, -0.9239, 1.424), (-2.435, -0.9808, -0.5761), (-2.435, -0.9808, 1.424), (-2.63, -1.0, -0.5761), (-2.63, -1.0, 1.424), (-2.825, -0.9808, -0.5761), (-2.825, -0.9808, 1.424), (-3.013, -0.9239, -0.5761), (-3.013, -0.9239, 1.424), (-3.186, -0.8315, -0.5761), (-3.186, -0.8315, 1.424), (-3.337, -0.7071, -0.5761), (-3.337, -0.7071, 1.424), (-3.462, -0.5556, -0.5761), (-3.462, -0.5556, 1.424), (-3.554, -0.3827, -0.5761), (-3.554, -0.3827, 1.424), (-3.611, -0.1951, -0.5761), (-3.611, -0.1951, 1.424), (-3.63, 5.147e-07, -0.5761), (-3.63, 3.137e-06, 1.424), (-3.611, 0.1951, -0.5761), (-3.611, 0.1951, 1.424), (-3.554, 0.3827, -0.5761), (-3.554, 0.3827, 1.424), (-3.462, 0.5556, -0.5761), (-3.462, 0.5556, 1.424), (-3.337, 0.7071, -0.5761), (-3.337, 0.7071, 1.424), (-3.186, 0.8315, -0.5761), (-3.186, 0.8315, 1.424), (-3.013, 0.9239, -0.5761), (-3.013, 0.9239, 1.424), (-2.825, 0.9808, -0.5761), (-2.825, 0.9808, 1.424), (-2.63, 0.8, -0.5761), (-2.474, 0.7846, -0.5761), (-2.324, 0.7391, -0.5761), (-2.186, 0.6652, -0.5761), (-2.065, 0.5657, -0.5761), (-1.965, 0.4445, -0.5761), (-1.891, 0.3061, -0.5761), (-1.846, 0.1561, -0.5761), (-1.83, -4.39e-07, -0.5761), (-1.846, -0.1561, -0.5761), (-1.891, -0.3061, -0.5761), (-1.965, -0.4445, -0.5761), (-2.065, -0.5657, -0.5761), (-2.186, -0.6652, -0.5761), (-2.324, -0.7391, -0.5761), (-2.474, -0.7846, -0.5761), (-2.63, -0.8, -0.5761), (-2.786, -0.7846, -0.5761), (-2.936, -0.7391, -0.5761), (-3.075, -0.6652, -0.5761), (-3.196, -0.5657, -0.5761), (-3.295, -0.4445, -0.5761), (-3.369, -0.3061, -0.5761), (-3.415, -0.1561, -0.5761), (-3.43, 2.763e-07, -0.5761), (-3.415, 0.1561, -0.5761), (-3.369, 0.3061, -0.5761), (-3.295, 0.4445, -0.5761), (-3.196, 0.5657, -0.5761), (-3.075, 0.6652, -0.5761), (-2.936, 0.7391, -0.5761), (-2.786, 0.7846, -0.5761), (-2.63, 0.8, -0.2717), (-2.474, 0.7846, -0.2717), (-2.324, 0.7391, -0.2717), (-2.186, 0.6652, -0.2717), (-2.065, 0.5657, -0.2717), (-1.965, 0.4445, -0.2717), (-1.891, 0.3061, -0.2717), (-1.846, 0.1561, -0.2717), (-1.83, 3.787e-08, -0.2717), (-1.846, -0.1561, -0.2717), (-1.891, -0.3061, -0.2717), (-1.965, -0.4445, -0.2717), (-2.065, -0.5657, -0.2717), (-2.186, -0.6652, -0.2717), (-2.324, -0.7391, -0.2717), (-2.474, -0.7846, -0.2717), (-2.63, -0.8, -0.2717), (-2.786, -0.7846, -0.2717), (-2.936, -0.7391, -0.2717), (-3.075, -0.6652, -0.2717), (-3.196, -0.5657, -0.2717), (-3.295, -0.4445, -0.2717), (-3.369, -0.3061, -0.2717), (-3.415, -0.1561, -0.2717), (-3.43, 7.531e-07, -0.2717), (-3.415, 0.1561, -0.2717), (-3.369, 0.3061, -0.2717), (-3.295, 0.4445, -0.2717), (-3.196, 0.5657, -0.2717), (-3.075, 0.6652, -0.2717), (-2.936, 0.7391, -0.2717), (-2.786, 0.7846, -0.2717), (2.63, 1.0, -0.5761), (2.63, 1.0, 1.424), (2.825, 0.9808, -0.5761), (2.825, 0.9808, 1.424), (3.013, 0.9239, -0.5761), (3.013, 0.9239, 1.424), (3.186, 0.8315, -0.5761), (3.186, 0.8315, 1.424), (3.337, 0.7071, -0.5761), (3.337, 0.7071, 1.424), (3.462, 0.5556, -0.5761), (3.462, 0.5556, 1.424), (3.554, 0.3827, -0.5761), (3.554, 0.3827, 1.424), (3.611, 0.1951, -0.5761), (3.611, 0.1951, 1.424), (3.63, -4.39e-07, -0.5761), (3.63, 2.184e-06, 1.424), (3.611, -0.1951, -0.5761), (3.611, -0.1951, 1.424), (3.554, -0.3827, -0.5761), (3.554, -0.3827, 1.424), (3.462, -0.5556, -0.5761), (3.462, -0.5556, 1.424), (3.337, -0.7071, -0.5761), (3.337, -0.7071, 1.424), (3.186, -0.8315, -0.5761), (3.186, -0.8315, 1.424), (3.013, -0.9239, -0.5761), (3.013, -0.9239, 1.424), (2.825, -0.9808, -0.5761), (2.825, -0.9808, 1.424), (2.63, -1.0, -0.5761), (2.63, -1.0, 1.424), (2.435, -0.9808, -0.5761), (2.435, -0.9808, 1.424), (2.248, -0.9239, -0.5761), (2.248, -0.9239, 1.424), (2.075, -0.8315, -0.5761), (2.075, -0.8315, 1.424), (1.923, -0.7071, -0.5761), (1.923, -0.7071, 1.424), (1.799, -0.5556, -0.5761), (1.799, -0.5556, 1.424), (1.706, -0.3827, -0.5761), (1.706, -0.3827, 1.424), (1.649, -0.1951, -0.5761), (1.649, -0.1951, 1.424), (1.63, 5.147e-07, -0.5761), (1.63, 3.137e-06, 1.424), (1.649, 0.1951, -0.5761), (1.649, 0.1951, 1.424), (1.706, 0.3827, -0.5761), (1.706, 0.3827, 1.424), (1.799, 0.5556, -0.5761), (1.799, 0.5556, 1.424), (1.923, 0.7071, -0.5761), (1.923, 0.7071, 1.424), (2.075, 0.8315, -0.5761), (2.075, 0.8315, 1.424), (2.248, 0.9239, -0.5761), (2.248, 0.9239, 1.424), (2.435, 0.9808, -0.5761), (2.435, 0.9808, 1.424), (2.63, 0.8, -0.5761), (2.786, 0.7846, -0.5761), (2.936, 0.7391, -0.5761), (3.075, 0.6652, -0.5761), (3.196, 0.5657, -0.5761), (3.295, 0.4445, -0.5761), (3.369, 0.3061, -0.5761), (3.415, 0.1561, -0.5761), (3.43, -4.39e-07, -0.5761), (3.415, -0.1561, -0.5761), (3.369, -0.3061, -0.5761), (3.295, -0.4445, -0.5761), (3.196, -0.5657, -0.5761), (3.075, -0.6652, -0.5761), (2.936, -0.7391, -0.5761), (2.786, -0.7846, -0.5761), (2.63, -0.8, -0.5761), (2.474, -0.7846, -0.5761), (2.324, -0.7391, -0.5761), (2.186, -0.6652, -0.5761), (2.065, -0.5657, -0.5761), (1.965, -0.4445, -0.5761), (1.891, -0.3061, -0.5761), (1.846, -0.1561, -0.5761), (1.83, 2.763e-07, -0.5761), (1.846, 0.1561, -0.5761), (1.891, 0.3061, -0.5761), (1.965, 0.4445, -0.5761), (2.065, 0.5657, -0.5761), (2.186, 0.6652, -0.5761), (2.324, 0.7391, -0.5761), (2.474, 0.7846, -0.5761), (2.63, 0.8, -0.2717), (2.786, 0.7846, -0.2717), (2.936, 0.7391, -0.2717), (3.075, 0.6652, -0.2717), (3.196, 0.5657, -0.2717), (3.295, 0.4445, -0.2717), (3.369, 0.3061, -0.2717), (3.415, 0.1561, -0.2717), (3.43, 3.787e-08, -0.2717), (3.415, -0.1561, -0.2717), (3.369, -0.3061, -0.2717), (3.295, -0.4445, -0.2717), (3.196, -0.5657, -0.2717), (3.075, -0.6652, -0.2717), (2.936, -0.7391, -0.2717), (2.786, -0.7846, -0.2717), (2.63, -0.8, -0.2717), (2.474, -0.7846, -0.2717), (2.324, -0.7391, -0.2717), (2.186, -0.6652, -0.2717), (2.065, -0.5657, -0.2717), (1.965, -0.4445, -0.2717), (1.891, -0.3061, -0.2717), (1.846, -0.1561, -0.2717), (1.83, 7.531e-07, -0.2717), (1.846, 0.1561, -0.2717), (1.891, 0.3061, -0.2717), (1.965, 0.4445, -0.2717), (2.065, 0.5657, -0.2717), (2.186, 0.6652, -0.2717), (2.324, 0.7391, -0.2717), (2.474, 0.7846, -0.2717), (1.127, 3.254, -0.5761), (1.127, 3.254, 1.424), (1.322, 3.235, -0.5761), (1.322, 3.235, 1.424), (1.51, 3.178, -0.5761), (1.51, 3.178, 1.424), (1.683, 3.086, -0.5761), (1.683, 3.086, 1.424), (1.834, 2.962, -0.5761), (1.834, 2.962, 1.424), (1.959, 2.81, -0.5761), (1.959, 2.81, 1.424), (2.051, 2.637, -0.5761), (2.051, 2.637, 1.424), (2.108, 2.45, -0.5761), (2.108, 2.45, 1.424), (2.127, 2.254, -0.5761), (2.127, 2.254, 1.424), (2.108, 2.059, -0.5761), (2.108, 2.059, 1.424), (2.051, 1.872, -0.5761), (2.051, 1.872, 1.424), (1.959, 1.699, -0.5761), (1.959, 1.699, 1.424), (1.834, 1.547, -0.5761), (1.834, 1.547, 1.424), (1.683, 1.423, -0.5761), (1.683, 1.423, 1.424), (1.51, 1.331, -0.5761), (1.51, 1.331, 1.424), (1.322, 1.274, -0.5761), (1.322, 1.274, 1.424), (1.127, 1.254, -0.5761), (1.127, 1.254, 1.424), (0.9321, 1.274, -0.5761), (0.9321, 1.274, 1.424), (0.7446, 1.331, -0.5761), (0.7446, 1.331, 1.424), (0.5717, 1.423, -0.5761), (0.5717, 1.423, 1.424), (0.4201, 1.547, -0.5761), (0.4201, 1.547, 1.424), (0.2958, 1.699, -0.5761), (0.2958, 1.699, 1.424), (0.2034, 1.872, -0.5761), (0.2034, 1.872, 1.424), (0.1464, 2.059, -0.5761), (0.1464, 2.059, 1.424), (0.1272, 2.254, -0.5761), (0.1272, 2.254, 1.424), (0.1464, 2.45, -0.5761), (0.1464, 2.45, 1.424), (0.2034, 2.637, -0.5761), (0.2034, 2.637, 1.424), (0.2958, 2.81, -0.5761), (0.2958, 2.81, 1.424), (0.4201, 2.962, -0.5761), (0.4201, 2.962, 1.424), (0.5717, 3.086, -0.5761), (0.5717, 3.086, 1.424), (0.7446, 3.178, -0.5761), (0.7446, 3.178, 1.424), (0.9321, 3.235, -0.5761), (0.9321, 3.235, 1.424), (1.127, 3.054, -0.5761), (1.283, 3.039, -0.5761), (1.433, 2.994, -0.5761), (1.572, 2.92, -0.5761), (1.693, 2.82, -0.5761), (1.792, 2.699, -0.5761), (1.866, 2.561, -0.5761), (1.912, 2.411, -0.5761), (1.927, 2.254, -0.5761), (1.912, 2.098, -0.5761), (1.866, 1.948, -0.5761), (1.792, 1.81, -0.5761), (1.693, 1.689, -0.5761), (1.572, 1.589, -0.5761), (1.433, 1.515, -0.5761), (1.283, 1.47, -0.5761), (1.127, 1.454, -0.5761), (0.9712, 1.47, -0.5761), (0.8211, 1.515, -0.5761), (0.6828, 1.589, -0.5761), (0.5615, 1.689, -0.5761), (0.4621, 1.81, -0.5761), (0.3881, 1.948, -0.5761), (0.3426, 2.098, -0.5761), (0.3272, 2.254, -0.5761), (0.3426, 2.411, -0.5761), (0.3881, 2.561, -0.5761), (0.4621, 2.699, -0.5761), (0.5615, 2.82, -0.5761), (0.6828, 2.92, -0.5761), (0.8211, 2.994, -0.5761), (0.9712, 3.039, -0.5761), (1.127, 3.054, -0.2717), (1.283, 3.039, -0.2717), (1.433, 2.994, -0.2717), (1.572, 2.92, -0.2717), (1.693, 2.82, -0.2717), (1.792, 2.699, -0.2717), (1.866, 2.561, -0.2717), (1.912, 2.411, -0.2717), (1.927, 2.254, -0.2717), (1.912, 2.098, -0.2717), (1.866, 1.948, -0.2717), (1.792, 1.81, -0.2717), (1.693, 1.689, -0.2717), (1.572, 1.589, -0.2717), (1.433, 1.515, -0.2717), (1.283, 1.47, -0.2717), (1.127, 1.454, -0.2717), (0.9712, 1.47, -0.2717), (0.8211, 1.515, -0.2717), (0.6828, 1.589, -0.2717), (0.5615, 1.689, -0.2717), (0.4621, 1.81, -0.2717), (0.3881, 1.948, -0.2717), (0.3426, 2.098, -0.2717), (0.3272, 2.254, -0.2717), (0.3426, 2.411, -0.2717), (0.3881, 2.561, -0.2717), (0.4621, 2.699, -0.2717), (0.5615, 2.82, -0.2717), (0.6828, 2.92, -0.2717), (0.8211, 2.994, -0.2717), (0.9712, 3.039, -0.2717), (-1.127, 3.254, -0.5761), (-1.127, 3.254, 1.424), (-0.9321, 3.235, -0.5761), (-0.9321, 3.235, 1.424), (-0.7446, 3.178, -0.5761), (-0.7446, 3.178, 1.424), (-0.5717, 3.086, -0.5761), (-0.5717, 3.086, 1.424), (-0.4201, 2.962, -0.5761), (-0.4201, 2.962, 1.424), (-0.2958, 2.81, -0.5761), (-0.2958, 2.81, 1.424), (-0.2034, 2.637, -0.5761), (-0.2034, 2.637, 1.424), (-0.1464, 2.45, -0.5761), (-0.1464, 2.45, 1.424), (-0.1272, 2.254, -0.5761), (-0.1272, 2.254, 1.424), (-0.1464, 2.059, -0.5761), (-0.1464, 2.059, 1.424), (-0.2034, 1.872, -0.5761), (-0.2034, 1.872, 1.424), (-0.2958, 1.699, -0.5761), (-0.2958, 1.699, 1.424), (-0.4201, 1.547, -0.5761), (-0.4201, 1.547, 1.424), (-0.5717, 1.423, -0.5761), (-0.5717, 1.423, 1.424), (-0.7446, 1.331, -0.5761), (-0.7446, 1.331, 1.424), (-0.9321, 1.274, -0.5761), (-0.9321, 1.274, 1.424), (-1.127, 1.254, -0.5761), (-1.127, 1.254, 1.424), (-1.322, 1.274, -0.5761), (-1.322, 1.274, 1.424), (-1.51, 1.331, -0.5761), (-1.51, 1.331, 1.424), (-1.683, 1.423, -0.5761), (-1.683, 1.423, 1.424), (-1.834, 1.547, -0.5761), (-1.834, 1.547, 1.424), (-1.959, 1.699, -0.5761), (-1.959, 1.699, 1.424), (-2.051, 1.872, -0.5761), (-2.051, 1.872, 1.424), (-2.108, 2.059, -0.5761), (-2.108, 2.059, 1.424), (-2.127, 2.254, -0.5761), (-2.127, 2.254, 1.424), (-2.108, 2.45, -0.5761), (-2.108, 2.45, 1.424), (-2.051, 2.637, -0.5761), (-2.051, 2.637, 1.424), (-1.959, 2.81, -0.5761), (-1.959, 2.81, 1.424), (-1.834, 2.962, -0.5761), (-1.834, 2.962, 1.424), (-1.683, 3.086, -0.5761), (-1.683, 3.086, 1.424), (-1.51, 3.178, -0.5761), (-1.51, 3.178, 1.424), (-1.322, 3.235, -0.5761), (-1.322, 3.235, 1.424), (-1.127, 3.054, -0.5761), (-0.9712, 3.039, -0.5761), (-0.8211, 2.994, -0.5761), (-0.6828, 2.92, -0.5761), (-0.5615, 2.82, -0.5761), (-0.4621, 2.699, -0.5761), (-0.3881, 2.561, -0.5761), (-0.3426, 2.411, -0.5761), (-0.3272, 2.254, -0.5761), (-0.3426, 2.098, -0.5761), (-0.3881, 1.948, -0.5761), (-0.4621, 1.81, -0.5761), (-0.5615, 1.689, -0.5761), (-0.6828, 1.589, -0.5761), (-0.8211, 1.515, -0.5761), (-0.9712, 1.47, -0.5761), (-1.127, 1.454, -0.5761), (-1.283, 1.47, -0.5761), (-1.433, 1.515, -0.5761), (-1.572, 1.589, -0.5761), (-1.693, 1.689, -0.5761), (-1.792, 1.81, -0.5761), (-1.866, 1.948, -0.5761), (-1.912, 2.098, -0.5761), (-1.927, 2.254, -0.5761), (-1.912, 2.411, -0.5761), (-1.866, 2.561, -0.5761), (-1.792, 2.699, -0.5761), (-1.693, 2.82, -0.5761), (-1.572, 2.92, -0.5761), (-1.433, 2.994, -0.5761), (-1.283, 3.039, -0.5761), (-1.127, 3.054, -0.2717), (-0.9712, 3.039, -0.2717), (-0.8211, 2.994, -0.2717), (-0.6828, 2.92, -0.2717), (-0.5615, 2.82, -0.2717), (-0.4621, 2.699, -0.2717), (-0.3881, 2.561, -0.2717), (-0.3426, 2.411, -0.2717), (-0.3272, 2.254, -0.2717), (-0.3426, 2.098, -0.2717), (-0.3881, 1.948, -0.2717), (-0.4621, 1.81, -0.2717), (-0.5615, 1.689, -0.2717), (-0.6828, 1.589, -0.2717), (-0.8211, 1.515, -0.2717), (-0.9712, 1.47, -0.2717), (-1.127, 1.454, -0.2717), (-1.283, 1.47, -0.2717), (-1.433, 1.515, -0.2717), (-1.572, 1.589, -0.2717), (-1.693, 1.689, -0.2717), (-1.792, 1.81, -0.2717), (-1.866, 1.948, -0.2717), (-1.912, 2.098, -0.2717), (-1.927, 2.254, -0.2717), (-1.912, 2.411, -0.2717), (-1.866, 2.561, -0.2717), (-1.792, 2.699, -0.2717), (-1.693, 2.82, -0.2717), (-1.572, 2.92, -0.2717), (-1.433, 2.994, -0.2717), (-1.283, 3.039, -0.2717), (-1.127, -1.254, -0.5761), (-1.127, -1.254, 1.424), (-0.9321, -1.274, -0.5761), (-0.9321, -1.274, 1.424), (-0.7446, -1.331, -0.5761), (-0.7446, -1.331, 1.424), (-0.5717, -1.423, -0.5761), (-0.5717, -1.423, 1.424), (-0.4201, -1.547, -0.5761), (-0.4201, -1.547, 1.424), (-0.2958, -1.699, -0.5761), (-0.2958, -1.699, 1.424), (-0.2034, -1.872, -0.5761), (-0.2034, -1.872, 1.424), (-0.1464, -2.059, -0.5761), (-0.1464, -2.059, 1.424), (-0.1272, -2.254, -0.5761), (-0.1272, -2.254, 1.424), (-0.1464, -2.45, -0.5761), (-0.1464, -2.45, 1.424), (-0.2034, -2.637, -0.5761), (-0.2034, -2.637, 1.424), (-0.2958, -2.81, -0.5761), (-0.2958, -2.81, 1.424), (-0.4201, -2.962, -0.5761), (-0.4201, -2.962, 1.424), (-0.5717, -3.086, -0.5761), (-0.5717, -3.086, 1.424), (-0.7446, -3.178, -0.5761), (-0.7446, -3.178, 1.424), (-0.9321, -3.235, -0.5761), (-0.9321, -3.235, 1.424), (-1.127, -3.254, -0.5761), (-1.127, -3.254, 1.424), (-1.322, -3.235, -0.5761), (-1.322, -3.235, 1.424), (-1.51, -3.178, -0.5761), (-1.51, -3.178, 1.424), (-1.683, -3.086, -0.5761), (-1.683, -3.086, 1.424), (-1.834, -2.962, -0.5761), (-1.834, -2.962, 1.424), (-1.959, -2.81, -0.5761), (-1.959, -2.81, 1.424), (-2.051, -2.637, -0.5761), (-2.051, -2.637, 1.424), (-2.108, -2.45, -0.5761), (-2.108, -2.45, 1.424), (-2.127, -2.254, -0.5761), (-2.127, -2.254, 1.424), (-2.108, -2.059, -0.5761), (-2.108, -2.059, 1.424), (-2.051, -1.872, -0.5761), (-2.051, -1.872, 1.424), (-1.959, -1.699, -0.5761), (-1.959, -1.699, 1.424), (-1.834, -1.547, -0.5761), (-1.834, -1.547, 1.424), (-1.683, -1.423, -0.5761), (-1.683, -1.423, 1.424), (-1.51, -1.331, -0.5761), (-1.51, -1.331, 1.424), (-1.322, -1.274, -0.5761), (-1.322, -1.274, 1.424), (-1.127, -1.454, -0.5761), (-0.9712, -1.47, -0.5761), (-0.8211, -1.515, -0.5761), (-0.6828, -1.589, -0.5761), (-0.5615, -1.689, -0.5761), (-0.4621, -1.81, -0.5761), (-0.3881, -1.948, -0.5761), (-0.3426, -2.098, -0.5761), (-0.3272, -2.254, -0.5761), (-0.3426, -2.411, -0.5761), (-0.3881, -2.561, -0.5761), (-0.4621, -2.699, -0.5761), (-0.5615, -2.82, -0.5761), (-0.6828, -2.92, -0.5761), (-0.8211, -2.994, -0.5761), (-0.9712, -3.039, -0.5761), (-1.127, -3.054, -0.5761), (-1.283, -3.039, -0.5761), (-1.433, -2.994, -0.5761), (-1.572, -2.92, -0.5761), (-1.693, -2.82, -0.5761), (-1.792, -2.699, -0.5761), (-1.866, -2.561, -0.5761), (-1.912, -2.411, -0.5761), (-1.927, -2.254, -0.5761), (-1.912, -2.098, -0.5761), (-1.866, -1.948, -0.5761), (-1.792, -1.81, -0.5761), (-1.693, -1.689, -0.5761), (-1.572, -1.589, -0.5761), (-1.433, -1.515, -0.5761), (-1.283, -1.47, -0.5761), (-1.127, -1.454, -0.2717), (-0.9712, -1.47, -0.2717), (-0.8211, -1.515, -0.2717), (-0.6828, -1.589, -0.2717), (-0.5615, -1.689, -0.2717), (-0.4621, -1.81, -0.2717), (-0.3881, -1.948, -0.2717), (-0.3426, -2.098, -0.2717), (-0.3272, -2.254, -0.2717), (-0.3426, -2.411, -0.2717), (-0.3881, -2.561, -0.2717), (-0.4621, -2.699, -0.2717), (-0.5615, -2.82, -0.2717), (-0.6828, -2.92, -0.2717), (-0.8211, -2.994, -0.2717), (-0.9712, -3.039, -0.2717), (-1.127, -3.054, -0.2717), (-1.283, -3.039, -0.2717), (-1.433, -2.994, -0.2717), (-1.572, -2.92, -0.2717), (-1.693, -2.82, -0.2717), (-1.792, -2.699, -0.2717), (-1.866, -2.561, -0.2717), (-1.912, -2.411, -0.2717), (-1.927, -2.254, -0.2717), (-1.912, -2.098, -0.2717), (-1.866, -1.948, -0.2717), (-1.792, -1.81, -0.2717), (-1.693, -1.689, -0.2717), (-1.572, -1.589, -0.2717), (-1.433, -1.515, -0.2717), (-1.283, -1.47, -0.2717), (1.127, -1.254, -0.5761), (1.127, -1.254, 1.424), (1.322, -1.274, -0.5761), (1.322, -1.274, 1.424), (1.51, -1.331, -0.5761), (1.51, -1.331, 1.424), (1.683, -1.423, -0.5761), (1.683, -1.423, 1.424), (1.834, -1.547, -0.5761), (1.834, -1.547, 1.424), (1.959, -1.699, -0.5761), (1.959, -1.699, 1.424), (2.051, -1.872, -0.5761), (2.051, -1.872, 1.424), (2.108, -2.059, -0.5761), (2.108, -2.059, 1.424), (2.127, -2.254, -0.5761), (2.127, -2.254, 1.424), (2.108, -2.45, -0.5761), (2.108, -2.45, 1.424), (2.051, -2.637, -0.5761), (2.051, -2.637, 1.424), (1.959, -2.81, -0.5761), (1.959, -2.81, 1.424), (1.834, -2.962, -0.5761), (1.834, -2.962, 1.424), (1.683, -3.086, -0.5761), (1.683, -3.086, 1.424), (1.51, -3.178, -0.5761), (1.51, -3.178, 1.424), (1.322, -3.235, -0.5761), (1.322, -3.235, 1.424), (1.127, -3.254, -0.5761), (1.127, -3.254, 1.424), (0.9321, -3.235, -0.5761), (0.9321, -3.235, 1.424), (0.7446, -3.178, -0.5761), (0.7446, -3.178, 1.424), (0.5717, -3.086, -0.5761), (0.5717, -3.086, 1.424), (0.4201, -2.962, -0.5761), (0.4201, -2.962, 1.424), (0.2958, -2.81, -0.5761), (0.2958, -2.81, 1.424), (0.2034, -2.637, -0.5761), (0.2034, -2.637, 1.424), (0.1464, -2.45, -0.5761), (0.1464, -2.45, 1.424), (0.1272, -2.254, -0.5761), (0.1272, -2.254, 1.424), (0.1464, -2.059, -0.5761), (0.1464, -2.059, 1.424), (0.2034, -1.872, -0.5761), (0.2034, -1.872, 1.424), (0.2958, -1.699, -0.5761), (0.2958, -1.699, 1.424), (0.4201, -1.547, -0.5761), (0.4201, -1.547, 1.424), (0.5717, -1.423, -0.5761), (0.5717, -1.423, 1.424), (0.7446, -1.331, -0.5761), (0.7446, -1.331, 1.424), (0.9321, -1.274, -0.5761), (0.9321, -1.274, 1.424), (1.127, -1.454, -0.5761), (1.283, -1.47, -0.5761), (1.433, -1.515, -0.5761), (1.572, -1.589, -0.5761), (1.693, -1.689, -0.5761), (1.792, -1.81, -0.5761), (1.866, -1.948, -0.5761), (1.912, -2.098, -0.5761), (1.927, -2.254, -0.5761), (1.912, -2.411, -0.5761), (1.866, -2.561, -0.5761), (1.792, -2.699, -0.5761), (1.693, -2.82, -0.5761), (1.572, -2.92, -0.5761), (1.433, -2.994, -0.5761), (1.283, -3.039, -0.5761), (1.127, -3.054, -0.5761), (0.9712, -3.039, -0.5761), (0.8211, -2.994, -0.5761), (0.6828, -2.92, -0.5761), (0.5615, -2.82, -0.5761), (0.4621, -2.699, -0.5761), (0.3881, -2.561, -0.5761), (0.3426, -2.411, -0.5761), (0.3272, -2.254, -0.5761), (0.3426, -2.098, -0.5761), (0.3881, -1.948, -0.5761), (0.4621, -1.81, -0.5761), (0.5615, -1.689, -0.5761), (0.6828, -1.589, -0.5761), (0.8211, -1.515, -0.5761), (0.9712, -1.47, -0.5761), (1.127, -1.454, -0.2717), (1.283, -1.47, -0.2717), (1.433, -1.515, -0.2717), (1.572, -1.589, -0.2717), (1.693, -1.689, -0.2717), (1.792, -1.81, -0.2717), (1.866, -1.948, -0.2717), (1.912, -2.098, -0.2717), (1.927, -2.254, -0.2717), (1.912, -2.411, -0.2717), (1.866, -2.561, -0.2717), (1.792, -2.699, -0.2717), (1.693, -2.82, -0.2717), (1.572, -2.92, -0.2717), (1.433, -2.994, -0.2717), (1.283, -3.039, -0.2717), (1.127, -3.054, -0.2717), (0.9712, -3.039, -0.2717), (0.8211, -2.994, -0.2717), (0.6828, -2.92, -0.2717), (0.5615, -2.82, -0.2717), (0.4621, -2.699, -0.2717), (0.3881, -2.561, -0.2717), (0.3426, -2.411, -0.2717), (0.3272, -2.254, -0.2717), (0.3426, -2.098, -0.2717), (0.3881, -1.948, -0.2717), (0.4621, -1.81, -0.2717), (0.5615, -1.689, -0.2717), (0.6828, -1.589, -0.2717), (0.8211, -1.515, -0.2717), (0.9712, -1.47, -0.2717)], [], [(0, 1, 3, 2), (2, 3, 5, 4), (4, 5, 7, 6), (6, 7, 9, 8), (8, 9, 11, 10), (10, 11, 13, 12), (12, 13, 15, 14), (14, 15, 17, 16), (16, 17, 19, 18), (18, 19, 21, 20), (20, 21, 23, 22), (22, 23, 25, 24), (24, 25, 27, 26), (26, 27, 29, 28), (28, 29, 31, 30), (30, 31, 33, 32), (32, 33, 35, 34), (34, 35, 37, 36), (36, 37, 39, 38), (38, 39, 41, 40), (40, 41, 43, 42), (42, 43, 45, 44), (44, 45, 47, 46), (46, 47, 49, 48), (48, 49, 51, 50), (50, 51, 53, 52), (52, 53, 55, 54), (54, 55, 57, 56), (56, 57, 59, 58), (58, 59, 61, 60), (3, 1, 63, 61, 59, 57, 55, 53, 51, 49, 47, 45, 43, 41, 39, 37, 35, 33, 31, 29, 27, 25, 23, 21, 19, 17, 15, 13, 11, 9, 7, 5), (62, 63, 1, 0), (60, 61, 63, 62), (56, 58, 93, 92), (54, 56, 92, 91), (52, 54, 91, 90), (50, 52, 90, 89), (48, 50, 89, 88), (46, 48, 88, 87), (44, 46, 87, 86), (0, 2, 65, 64), (42, 44, 86, 85), (40, 42, 85, 84), (38, 40, 84, 83), (36, 38, 83, 82), (34, 36, 82, 81), (32, 34, 81, 80), (30, 32, 80, 79), (28, 30, 79, 78), (26, 28, 78, 77), (24, 26, 77, 76), (22, 24, 76, 75), (20, 22, 75, 74), (18, 20, 74, 73), (16, 18, 73, 72), (14, 16, 72, 71), (12, 14, 71, 70), (10, 12, 70, 69), (8, 10, 69, 68), (6, 8, 68, 67), (4, 6, 67, 66), (2, 4, 66, 65), (62, 0, 64, 95), (60, 62, 95, 94), (58, 60, 94, 93), (78, 79, 111, 110), (75, 76, 108, 107), (72, 73, 105, 104), (69, 70, 102, 101), (66, 67, 99, 98), (95, 64, 96, 127), (92, 93, 125, 124), (89, 90, 122, 121), (86, 87, 119, 118), (83, 84, 116, 115), (80, 81, 113, 112), (77, 78, 110, 109), (74, 75, 107, 106), (71, 72, 104, 103), (68, 69, 101, 100), (65, 66, 98, 97), (94, 95, 127, 126), (91, 92, 124, 123), (88, 89, 121, 120), (85, 86, 118, 117), (82, 83, 115, 114), (79, 80, 112, 111), (76, 77, 109, 108), (73, 74, 106, 105), (70, 71, 103, 102), (67, 68, 100, 99), (64, 65, 97, 96), (93, 94, 126, 125), (90, 91, 123, 122), (87, 88, 120, 119), (84, 85, 117, 116), (81, 82, 114, 113), (128, 129, 131, 130), (130, 131, 133, 132), (132, 133, 135, 134), (134, 135, 137, 136), (136, 137, 139, 138), (138, 139, 141, 140), (140, 141, 143, 142), (142, 143, 145, 144), (144, 145, 147, 146), (146, 147, 149, 148), (148, 149, 151, 150), (150, 151, 153, 152), (152, 153, 155, 154), (154, 155, 157, 156), (156, 157, 159, 158), (158, 159, 161, 160), (160, 161, 163, 162), (162, 163, 165, 164), (164, 165, 167, 166), (166, 167, 169, 168), (168, 169, 171, 170), (170, 171, 173, 172), (172, 173, 175, 174), (174, 175, 177, 176), (176, 177, 179, 178), (178, 179, 181, 180), (180, 181, 183, 182), (182, 183, 185, 184), (184, 185, 187, 186), (186, 187, 189, 188), (131, 129, 191, 189, 187, 185, 183, 181, 179, 177, 175, 173, 171, 169, 167, 165, 163, 161, 159, 157, 155, 153, 151, 149, 147, 145, 143, 141, 139, 137, 135, 133), (190, 191, 129, 128), (188, 189, 191, 190), (184, 186, 221, 220), (182, 184, 220, 219), (180, 182, 219, 218), (178, 180, 218, 217), (176, 178, 217, 216), (174, 176, 216, 215), (172, 174, 215, 214), (128, 130, 193, 192), (170, 172, 214, 213), (168, 170, 213, 212), (166, 168, 212, 211), (164, 166, 211, 210), (162, 164, 210, 209), (160, 162, 209, 208), (158, 160, 208, 207), (156, 158, 207, 206), (154, 156, 206, 205), (152, 154, 205, 204), (150, 152, 204, 203), (148, 150, 203, 202), (146, 148, 202, 201), (144, 146, 201, 200), (142, 144, 200, 199), (140, 142, 199, 198), (138, 140, 198, 197), (136, 138, 197, 196), (134, 136, 196, 195), (132, 134, 195, 194), (130, 132, 194, 193), (190, 128, 192, 223), (188, 190, 223, 222), (186, 188, 222, 221), (206, 207, 239, 238), (203, 204, 236, 235), (200, 201, 233, 232), (197, 198, 230, 229), (194, 195, 227, 226), (223, 192, 224, 255), (220, 221, 253, 252), (217, 218, 250, 249), (214, 215, 247, 246), (211, 212, 244, 243), (208, 209, 241, 240), (205, 206, 238, 237), (202, 203, 235, 234), (199, 200, 232, 231), (196, 197, 229, 228), (193, 194, 226, 225), (222, 223, 255, 254), (219, 220, 252, 251), (216, 217, 249, 248), (213, 214, 246, 245), (210, 211, 243, 242), (207, 208, 240, 239), (204, 205, 237, 236), (201, 202, 234, 233), (198, 199, 231, 230), (195, 196, 228, 227), (192, 193, 225, 224), (221, 222, 254, 253), (218, 219, 251, 250), (215, 216, 248, 247), (212, 213, 245, 244), (209, 210, 242, 241), (256, 257, 259, 258), (258, 259, 261, 260), (260, 261, 263, 262), (262, 263, 265, 264), (264, 265, 267, 266), (266, 267, 269, 268), (268, 269, 271, 270), (270, 271, 273, 272), (272, 273, 275, 274), (274, 275, 277, 276), (276, 277, 279, 278), (278, 279, 281, 280), (280, 281, 283, 282), (282, 283, 285, 284), (284, 285, 287, 286), (286, 287, 289, 288), (288, 289, 291, 290), (290, 291, 293, 292), (292, 293, 295, 294), (294, 295, 297, 296), (296, 297, 299, 298), (298, 299, 301, 300), (300, 301, 303, 302), (302, 303, 305, 304), (304, 305, 307, 306), (306, 307, 309, 308), (308, 309, 311, 310), (310, 311, 313, 312), (312, 313, 315, 314), (314, 315, 317, 316), (259, 257, 319, 317, 315, 313, 311, 309, 307, 305, 303, 301, 299, 297, 295, 293, 291, 289, 287, 285, 283, 281, 279, 277, 275, 273, 271, 269, 267, 265, 263, 261), (318, 319, 257, 256), (316, 317, 319, 318), (312, 314, 349, 348), (310, 312, 348, 347), (308, 310, 347, 346), (306, 308, 346, 345), (304, 306, 345, 344), (302, 304, 344, 343), (300, 302, 343, 342), (256, 258, 321, 320), (298, 300, 342, 341), (296, 298, 341, 340), (294, 296, 340, 339), (292, 294, 339, 338), (290, 292, 338, 337), (288, 290, 337, 336), (286, 288, 336, 335), (284, 286, 335, 334), (282, 284, 334, 333), (280, 282, 333, 332), (278, 280, 332, 331), (276, 278, 331, 330), (274, 276, 330, 329), (272, 274, 329, 328), (270, 272, 328, 327), (268, 270, 327, 326), (266, 268, 326, 325), (264, 266, 325, 324), (262, 264, 324, 323), (260, 262, 323, 322), (258, 260, 322, 321), (318, 256, 320, 351), (316, 318, 351, 350), (314, 316, 350, 349), (334, 335, 367, 366), (331, 332, 364, 363), (328, 329, 361, 360), (325, 326, 358, 357), (322, 323, 355, 354), (351, 320, 352, 383), (348, 349, 381, 380), (345, 346, 378, 377), (342, 343, 375, 374), (339, 340, 372, 371), (336, 337, 369, 368), (333, 334, 366, 365), (330, 331, 363, 362), (327, 328, 360, 359), (324, 325, 357, 356), (321, 322, 354, 353), (350, 351, 383, 382), (347, 348, 380, 379), (344, 345, 377, 376), (341, 342, 374, 373), (338, 339, 371, 370), (335, 336, 368, 367), (332, 333, 365, 364), (329, 330, 362, 361), (326, 327, 359, 358), (323, 324, 356, 355), (320, 321, 353, 352), (349, 350, 382, 381), (346, 347, 379, 378), (343, 344, 376, 375), (340, 341, 373, 372), (337, 338, 370, 369), (384, 385, 387, 386), (386, 387, 389, 388), (388, 389, 391, 390), (390, 391, 393, 392), (392, 393, 395, 394), (394, 395, 397, 396), (396, 397, 399, 398), (398, 399, 401, 400), (400, 401, 403, 402), (402, 403, 405, 404), (404, 405, 407, 406), (406, 407, 409, 408), (408, 409, 411, 410), (410, 411, 413, 412), (412, 413, 415, 414), (414, 415, 417, 416), (416, 417, 419, 418), (418, 419, 421, 420), (420, 421, 423, 422), (422, 423, 425, 424), (424, 425, 427, 426), (426, 427, 429, 428), (428, 429, 431, 430), (430, 431, 433, 432), (432, 433, 435, 434), (434, 435, 437, 436), (436, 437, 439, 438), (438, 439, 441, 440), (440, 441, 443, 442), (442, 443, 445, 444), (387, 385, 447, 445, 443, 441, 439, 437, 435, 433, 431, 429, 427, 425, 423, 421, 419, 417, 415, 413, 411, 409, 407, 405, 403, 401, 399, 397, 395, 393, 391, 389), (446, 447, 385, 384), (444, 445, 447, 446), (440, 442, 477, 476), (438, 440, 476, 475), (436, 438, 475, 474), (434, 436, 474, 473), (432, 434, 473, 472), (430, 432, 472, 471), (428, 430, 471, 470), (384, 386, 449, 448), (426, 428, 470, 469), (424, 426, 469, 468), (422, 424, 468, 467), (420, 422, 467, 466), (418, 420, 466, 465), (416, 418, 465, 464), (414, 416, 464, 463), (412, 414, 463, 462), (410, 412, 462, 461), (408, 410, 461, 460), (406, 408, 460, 459), (404, 406, 459, 458), (402, 404, 458, 457), (400, 402, 457, 456), (398, 400, 456, 455), (396, 398, 455, 454), (394, 396, 454, 453), (392, 394, 453, 452), (390, 392, 452, 451), (388, 390, 451, 450), (386, 388, 450, 449), (446, 384, 448, 479), (444, 446, 479, 478), (442, 444, 478, 477), (462, 463, 495, 494), (459, 460, 492, 491), (456, 457, 489, 488), (453, 454, 486, 485), (450, 451, 483, 482), (479, 448, 480, 511), (476, 477, 509, 508), (473, 474, 506, 505), (470, 471, 503, 502), (467, 468, 500, 499), (464, 465, 497, 496), (461, 462, 494, 493), (458, 459, 491, 490), (455, 456, 488, 487), (452, 453, 485, 484), (449, 450, 482, 481), (478, 479, 511, 510), (475, 476, 508, 507), (472, 473, 505, 504), (469, 470, 502, 501), (466, 467, 499, 498), (463, 464, 496, 495), (460, 461, 493, 492), (457, 458, 490, 489), (454, 455, 487, 486), (451, 452, 484, 483), (448, 449, 481, 480), (477, 478, 510, 509), (474, 475, 507, 506), (471, 472, 504, 503), (468, 469, 501, 500), (465, 466, 498, 497), (512, 513, 515, 514), (514, 515, 517, 516), (516, 517, 519, 518), (518, 519, 521, 520), (520, 521, 523, 522), (522, 523, 525, 524), (524, 525, 527, 526), (526, 527, 529, 528), (528, 529, 531, 530), (530, 531, 533, 532), (532, 533, 535, 534), (534, 535, 537, 536), (536, 537, 539, 538), (538, 539, 541, 540), (540, 541, 543, 542), (542, 543, 545, 544), (544, 545, 547, 546), (546, 547, 549, 548), (548, 549, 551, 550), (550, 551, 553, 552), (552, 553, 555, 554), (554, 555, 557, 556), (556, 557, 559, 558), (558, 559, 561, 560), (560, 561, 563, 562), (562, 563, 565, 564), (564, 565, 567, 566), (566, 567, 569, 568), (568, 569, 571, 570), (570, 571, 573, 572), (515, 513, 575, 573, 571, 569, 567, 565, 563, 561, 559, 557, 555, 553, 551, 549, 547, 545, 543, 541, 539, 537, 535, 533, 531, 529, 527, 525, 523, 521, 519, 517), (574, 575, 513, 512), (572, 573, 575, 574), (568, 570, 605, 604), (566, 568, 604, 603), (564, 566, 603, 602), (562, 564, 602, 601), (560, 562, 601, 600), (558, 560, 600, 599), (556, 558, 599, 598), (512, 514, 577, 576), (554, 556, 598, 597), (552, 554, 597, 596), (550, 552, 596, 595), (548, 550, 595, 594), (546, 548, 594, 593), (544, 546, 593, 592), (542, 544, 592, 591), (540, 542, 591, 590), (538, 540, 590, 589), (536, 538, 589, 588), (534, 536, 588, 587), (532, 534, 587, 586), (530, 532, 586, 585), (528, 530, 585, 584), (526, 528, 584, 583), (524, 526, 583, 582), (522, 524, 582, 581), (520, 522, 581, 580), (518, 520, 580, 579), (516, 518, 579, 578), (514, 516, 578, 577), (574, 512, 576, 607), (572, 574, 607, 606), (570, 572, 606, 605), (590, 591, 623, 622), (587, 588, 620, 619), (584, 585, 617, 616), (581, 582, 614, 613), (578, 579, 611, 610), (607, 576, 608, 639), (604, 605, 637, 636), (601, 602, 634, 633), (598, 599, 631, 630), (595, 596, 628, 627), (592, 593, 625, 624), (589, 590, 622, 621), (586, 587, 619, 618), (583, 584, 616, 615), (580, 581, 613, 612), (577, 578, 610, 609), (606, 607, 639, 638), (603, 604, 636, 635), (600, 601, 633, 632), (597, 598, 630, 629), (594, 595, 627, 626), (591, 592, 624, 623), (588, 589, 621, 620), (585, 586, 618, 617), (582, 583, 615, 614), (579, 580, 612, 611), (576, 577, 609, 608), (605, 606, 638, 637), (602, 603, 635, 634), (599, 600, 632, 631), (596, 597, 629, 628), (593, 594, 626, 625), (640, 641, 643, 642), (642, 643, 645, 644), (644, 645, 647, 646), (646, 647, 649, 648), (648, 649, 651, 650), (650, 651, 653, 652), (652, 653, 655, 654), (654, 655, 657, 656), (656, 657, 659, 658), (658, 659, 661, 660), (660, 661, 663, 662), (662, 663, 665, 664), (664, 665, 667, 666), (666, 667, 669, 668), (668, 669, 671, 670), (670, 671, 673, 672), (672, 673, 675, 674), (674, 675, 677, 676), (676, 677, 679, 678), (678, 679, 681, 680), (680, 681, 683, 682), (682, 683, 685, 684), (684, 685, 687, 686), (686, 687, 689, 688), (688, 689, 691, 690), (690, 691, 693, 692), (692, 693, 695, 694), (694, 695, 697, 696), (696, 697, 699, 698), (698, 699, 701, 700), (643, 641, 703, 701, 699, 697, 695, 693, 691, 689, 687, 685, 683, 681, 679, 677, 675, 673, 671, 669, 667, 665, 663, 661, 659, 657, 655, 653, 651, 649, 647, 645), (702, 703, 641, 640), (700, 701, 703, 702), (696, 698, 733, 732), (694, 696, 732, 731), (692, 694, 731, 730), (690, 692, 730, 729), (688, 690, 729, 728), (686, 688, 728, 727), (684, 686, 727, 726), (640, 642, 705, 704), (682, 684, 726, 725), (680, 682, 725, 724), (678, 680, 724, 723), (676, 678, 723, 722), (674, 676, 722, 721), (672, 674, 721, 720), (670, 672, 720, 719), (668, 670, 719, 718), (666, 668, 718, 717), (664, 666, 717, 716), (662, 664, 716, 715), (660, 662, 715, 714), (658, 660, 714, 713), (656, 658, 713, 712), (654, 656, 712, 711), (652, 654, 711, 710), (650, 652, 710, 709), (648, 650, 709, 708), (646, 648, 708, 707), (644, 646, 707, 706), (642, 644, 706, 705), (702, 640, 704, 735), (700, 702, 735, 734), (698, 700, 734, 733), (718, 719, 751, 750), (715, 716, 748, 747), (712, 713, 745, 744), (709, 710, 742, 741), (706, 707, 739, 738), (735, 704, 736, 767), (732, 733, 765, 764), (729, 730, 762, 761), (726, 727, 759, 758), (723, 724, 756, 755), (720, 721, 753, 752), (717, 718, 750, 749), (714, 715, 747, 746), (711, 712, 744, 743), (708, 709, 741, 740), (705, 706, 738, 737), (734, 735, 767, 766), (731, 732, 764, 763), (728, 729, 761, 760), (725, 726, 758, 757), (722, 723, 755, 754), (719, 720, 752, 751), (716, 717, 749, 748), (713, 714, 746, 745), (710, 711, 743, 742), (707, 708, 740, 739), (704, 705, 737, 736), (733, 734, 766, 765), (730, 731, 763, 762), (727, 728, 760, 759), (724, 725, 757, 756), (721, 722, 754, 753)])
me_cylinder_007.use_remesh_preserve_volume = False
me_cylinder_007.use_remesh_preserve_attributes = False
me_cylinder_007.use_mirror_vertex_groups = False
me_cylinder_007.update()
me_cylinder_009 = bpy.data.meshes.new('Cylinder.009')
me_cylinder_009.from_pydata([(0.0, 1.0, -1.0), (0.0, 1.0, 1.0), (0.1951, 0.9808, -1.0), (0.1951, 0.9808, 1.0), (0.3827, 0.9239, -1.0), (0.3827, 0.9239, 1.0), (0.5556, 0.8315, -1.0), (0.5556, 0.8315, 1.0), (0.7071, 0.7071, -1.0), (0.7071, 0.7071, 1.0), (0.8315, 0.5556, -1.0), (0.8315, 0.5556, 1.0), (0.9239, 0.3827, -1.0), (0.9239, 0.3827, 1.0), (0.9808, 0.1951, -1.0), (0.9808, 0.1951, 1.0), (1.0, 7.55e-08, -1.0), (1.0, 7.55e-08, 1.0), (0.9808, -0.1951, -1.0), (0.9808, -0.1951, 1.0), (0.9239, -0.3827, -1.0), (0.9239, -0.3827, 1.0), (0.8315, -0.5556, -1.0), (0.8315, -0.5556, 1.0), (0.7071, -0.7071, -1.0), (0.7071, -0.7071, 1.0), (0.5556, -0.8315, -1.0), (0.5556, -0.8315, 1.0), (0.3827, -0.9239, -1.0), (0.3827, -0.9239, 1.0), (0.1951, -0.9808, -1.0), (0.1951, -0.9808, 1.0), (-3.258e-07, -1.0, -1.0), (-3.258e-07, -1.0, 1.0), (-0.1951, -0.9808, -1.0), (-0.1951, -0.9808, 1.0), (-0.3827, -0.9239, -1.0), (-0.3827, -0.9239, 1.0), (-0.5556, -0.8315, -1.0), (-0.5556, -0.8315, 1.0), (-0.7071, -0.7071, -1.0), (-0.7071, -0.7071, 1.0), (-0.8315, -0.5556, -1.0), (-0.8315, -0.5556, 1.0), (-0.9239, -0.3827, -1.0), (-0.9239, -0.3827, 1.0), (-0.9808, -0.1951, -1.0), (-0.9808, -0.1951, 1.0), (-1.0, 9.656e-07, -1.0), (-1.0, 9.656e-07, 1.0), (-0.9808, 0.1951, -1.0), (-0.9808, 0.1951, 1.0), (-0.9239, 0.3827, -1.0), (-0.9239, 0.3827, 1.0), (-0.8315, 0.5556, -1.0), (-0.8315, 0.5556, 1.0), (-0.7071, 0.7071, -1.0), (-0.7071, 0.7071, 1.0), (-0.5556, 0.8315, -1.0), (-0.5556, 0.8315, 1.0), (-0.3827, 0.9239, -1.0), (-0.3827, 0.9239, 1.0), (-0.1951, 0.9808, -1.0), (-0.1951, 0.9808, 1.0)], [], [(0, 1, 3, 2), (2, 3, 5, 4), (4, 5, 7, 6), (6, 7, 9, 8), (8, 9, 11, 10), (10, 11, 13, 12), (12, 13, 15, 14), (14, 15, 17, 16), (16, 17, 19, 18), (18, 19, 21, 20), (20, 21, 23, 22), (22, 23, 25, 24), (24, 25, 27, 26), (26, 27, 29, 28), (28, 29, 31, 30), (30, 31, 33, 32), (32, 33, 35, 34), (34, 35, 37, 36), (36, 37, 39, 38), (38, 39, 41, 40), (40, 41, 43, 42), (42, 43, 45, 44), (44, 45, 47, 46), (46, 47, 49, 48), (48, 49, 51, 50), (50, 51, 53, 52), (52, 53, 55, 54), (54, 55, 57, 56), (56, 57, 59, 58), (58, 59, 61, 60), (3, 1, 63, 61, 59, 57, 55, 53, 51, 49, 47, 45, 43, 41, 39, 37, 35, 33, 31, 29, 27, 25, 23, 21, 19, 17, 15, 13, 11, 9, 7, 5), (62, 63, 1, 0), (60, 61, 63, 62), (0, 2, 4, 6, 8, 10, 12, 14, 16, 18, 20, 22, 24, 26, 28, 30, 32, 34, 36, 38, 40, 42, 44, 46, 48, 50, 52, 54, 56, 58, 60, 62)])
me_cylinder_009.use_remesh_preserve_volume = False
me_cylinder_009.use_remesh_preserve_attributes = False
me_cylinder_009.use_mirror_vertex_groups = False
me_cylinder_009.update()
me_cylinder_010 = bpy.data.meshes.new('Cylinder.010')
me_cylinder_010.from_pydata([(0.0, 1.0, -1.0), (0.0, 1.0, 1.0), (0.1951, 0.9808, -1.0), (0.1951, 0.9808, 1.0), (0.3827, 0.9239, -1.0), (0.3827, 0.9239, 1.0), (0.5556, 0.8315, -1.0), (0.5556, 0.8315, 1.0), (0.7071, 0.7071, -1.0), (0.7071, 0.7071, 1.0), (0.8315, 0.5556, -1.0), (0.8315, 0.5556, 1.0), (0.9239, 0.3827, -1.0), (0.9239, 0.3827, 1.0), (0.9808, 0.1951, -1.0), (0.9808, 0.1951, 1.0), (1.0, 7.55e-08, -1.0), (1.0, 7.55e-08, 1.0), (0.9808, -0.1951, -1.0), (0.9808, -0.1951, 1.0), (0.9239, -0.3827, -1.0), (0.9239, -0.3827, 1.0), (0.8315, -0.5556, -1.0), (0.8315, -0.5556, 1.0), (0.7071, -0.7071, -1.0), (0.7071, -0.7071, 1.0), (0.5556, -0.8315, -1.0), (0.5556, -0.8315, 1.0), (0.3827, -0.9239, -1.0), (0.3827, -0.9239, 1.0), (0.1951, -0.9808, -1.0), (0.1951, -0.9808, 1.0), (-3.258e-07, -1.0, -1.0), (-3.258e-07, -1.0, 1.0), (-0.1951, -0.9808, -1.0), (-0.1951, -0.9808, 1.0), (-0.3827, -0.9239, -1.0), (-0.3827, -0.9239, 1.0), (-0.5556, -0.8315, -1.0), (-0.5556, -0.8315, 1.0), (-0.7071, -0.7071, -1.0), (-0.7071, -0.7071, 1.0), (-0.8315, -0.5556, -1.0), (-0.8315, -0.5556, 1.0), (-0.9239, -0.3827, -1.0), (-0.9239, -0.3827, 1.0), (-0.9808, -0.1951, -1.0), (-0.9808, -0.1951, 1.0), (-1.0, 9.656e-07, -1.0), (-1.0, 9.656e-07, 1.0), (-0.9808, 0.1951, -1.0), (-0.9808, 0.1951, 1.0), (-0.9239, 0.3827, -1.0), (-0.9239, 0.3827, 1.0), (-0.8315, 0.5556, -1.0), (-0.8315, 0.5556, 1.0), (-0.7071, 0.7071, -1.0), (-0.7071, 0.7071, 1.0), (-0.5556, 0.8315, -1.0), (-0.5556, 0.8315, 1.0), (-0.3827, 0.9239, -1.0), (-0.3827, 0.9239, 1.0), (-0.1951, 0.9808, -1.0), (-0.1951, 0.9808, 1.0)], [], [(0, 1, 3, 2), (2, 3, 5, 4), (4, 5, 7, 6), (6, 7, 9, 8), (8, 9, 11, 10), (10, 11, 13, 12), (12, 13, 15, 14), (14, 15, 17, 16), (16, 17, 19, 18), (18, 19, 21, 20), (20, 21, 23, 22), (22, 23, 25, 24), (24, 25, 27, 26), (26, 27, 29, 28), (28, 29, 31, 30), (30, 31, 33, 32), (32, 33, 35, 34), (34, 35, 37, 36), (36, 37, 39, 38), (38, 39, 41, 40), (40, 41, 43, 42), (42, 43, 45, 44), (44, 45, 47, 46), (46, 47, 49, 48), (48, 49, 51, 50), (50, 51, 53, 52), (52, 53, 55, 54), (54, 55, 57, 56), (56, 57, 59, 58), (58, 59, 61, 60), (3, 1, 63, 61, 59, 57, 55, 53, 51, 49, 47, 45, 43, 41, 39, 37, 35, 33, 31, 29, 27, 25, 23, 21, 19, 17, 15, 13, 11, 9, 7, 5), (62, 63, 1, 0), (60, 61, 63, 62), (0, 2, 4, 6, 8, 10, 12, 14, 16, 18, 20, 22, 24, 26, 28, 30, 32, 34, 36, 38, 40, 42, 44, 46, 48, 50, 52, 54, 56, 58, 60, 62)])
me_cylinder_010.use_remesh_preserve_volume = False
me_cylinder_010.use_remesh_preserve_attributes = False
me_cylinder_010.use_mirror_vertex_groups = False
me_cylinder_010.update()
me_cylinder = bpy.data.meshes.new('Cylinder')
me_cylinder.from_pydata([(0.0, 1.0, 0.0), (5.988e-08, 0.56, 0.5), (0.1951, 0.9808, 0.0), (0.1093, 0.5492, 0.5), (0.3827, 0.9239, 0.0), (0.2143, 0.5174, 0.5), (0.5556, 0.8315, 0.0), (0.3111, 0.4656, 0.5), (0.7071, 0.7071, 0.0), (0.396, 0.396, 0.5), (0.8315, 0.5556, 0.0), (0.4656, 0.3111, 0.5), (0.9239, 0.3827, 0.0), (0.5174, 0.2143, 0.5), (0.9808, 0.1951, 0.0), (0.5492, 0.1093, 0.5), (1.0, 7.55e-08, 0.0), (0.56, 1.617e-07, 0.5), (0.9808, -0.1951, 0.0), (0.5492, -0.1093, 0.5), (0.9239, -0.3827, 0.0), (0.5174, -0.2143, 0.5), (0.8315, -0.5556, 0.0), (0.4656, -0.3111, 0.5), (0.7071, -0.7071, 0.0), (0.396, -0.396, 0.5), (0.5556, -0.8315, 0.0), (0.3111, -0.4656, 0.5), (0.3827, -0.9239, 0.0), (0.2143, -0.5174, 0.5), (0.1951, -0.9808, 0.0), (0.1093, -0.5492, 0.5), (-3.258e-07, -1.0, 0.0), (-1.226e-07, -0.56, 0.5), (-0.1951, -0.9808, 0.0), (-0.1093, -0.5492, 0.5), (-0.3827, -0.9239, 0.0), (-0.2143, -0.5174, 0.5), (-0.5556, -0.8315, 0.0), (-0.3111, -0.4656, 0.5), (-0.7071, -0.7071, 0.0), (-0.396, -0.396, 0.5), (-0.8315, -0.5556, 0.0), (-0.4656, -0.3111, 0.5), (-0.9239, -0.3827, 0.0), (-0.5174, -0.2143, 0.5), (-0.9808, -0.1951, 0.0), (-0.5492, -0.1092, 0.5), (-1.0, 9.656e-07, 0.0), (-0.56, 6.602e-07, 0.5), (-0.9808, 0.1951, 0.0), (-0.5492, 0.1093, 0.5), (-0.9239, 0.3827, 0.0), (-0.5174, 0.2143, 0.5), (-0.8315, 0.5556, 0.0), (-0.4656, 0.3111, 0.5), (-0.7071, 0.7071, 0.0), (-0.396, 0.396, 0.5), (-0.5556, 0.8315, 0.0), (-0.3111, 0.4656, 0.5), (-0.3827, 0.9239, 0.0), (-0.2143, 0.5174, 0.5), (-0.1951, 0.9808, 0.0), (-0.1092, 0.5492, 0.5), (1.037e-07, 0.28, 0.5), (0.05463, 0.2746, 0.5), (0.1072, 0.2587, 0.5), (0.1556, 0.2328, 0.5), (0.198, 0.198, 0.5), (0.2328, 0.1556, 0.5), (0.2587, 0.1072, 0.5), (0.2746, 0.05463, 0.5), (0.28, 2.308e-07, 0.5), (0.2746, -0.05463, 0.5), (0.2587, -0.1072, 0.5), (0.2328, -0.1556, 0.5), (0.198, -0.198, 0.5), (0.1556, -0.2328, 0.5), (0.1072, -0.2587, 0.5), (0.05463, -0.2746, 0.5), (1.251e-08, -0.28, 0.5), (-0.05463, -0.2746, 0.5), (-0.1072, -0.2587, 0.5), (-0.1556, -0.2328, 0.5), (-0.198, -0.198, 0.5), (-0.2328, -0.1556, 0.5), (-0.2587, -0.1072, 0.5), (-0.2746, -0.05462, 0.5), (-0.28, 4.8e-07, 0.5), (-0.2746, 0.05463, 0.5), (-0.2587, 0.1072, 0.5), (-0.2328, 0.1556, 0.5), (-0.198, 0.198, 0.5), (-0.1556, 0.2328, 0.5), (-0.1072, 0.2587, 0.5), (-0.05462, 0.2746, 0.5), (-0.0112, 0.2789, 1.6), (0.04343, 0.2735, 1.6), (0.09595, 0.2576, 1.6), (0.1444, 0.2317, 1.6), (0.1868, 0.1969, 1.6), (0.2216, 0.1545, 1.6), (0.2475, 0.1061, 1.6), (0.2634, 0.05352, 1.6), (0.2688, -0.001101, 1.6), (0.2634, -0.05573, 1.6), (0.2475, -0.1083, 1.6), (0.2216, -0.1567, 1.6), (0.1868, -0.1991, 1.6), (0.1444, -0.2339, 1.6), (0.09595, -0.2598, 1.6), (0.04343, -0.2757, 1.6), (-0.0112, -0.2811, 1.6), (-0.06583, -0.2757, 1.6), (-0.1184, -0.2598, 1.6), (-0.1668, -0.2339, 1.6), (-0.2092, -0.1991, 1.6), (-0.244, -0.1567, 1.6), (-0.2699, -0.1083, 1.6), (-0.2858, -0.05573, 1.6), (-0.2912, -0.001101, 1.6), (-0.2858, 0.05352, 1.6), (-0.2699, 0.1061, 1.6), (-0.244, 0.1545, 1.6), (-0.2092, 0.1969, 1.6), (-0.1668, 0.2317, 1.6), (-0.1184, 0.2576, 1.6), (-0.06582, 0.2735, 1.6), (-0.0112, 0.6989, 1.8), (0.1254, 0.6854, 1.8), (0.2567, 0.6456, 1.8), (0.3777, 0.5809, 1.8), (0.4838, 0.4939, 1.8), (0.5708, 0.3878, 1.8), (0.6355, 0.2668, 1.8), (0.6753, 0.1355, 1.8), (0.6888, -0.001101, 1.8), (0.6753, -0.1377, 1.8), (0.6355, -0.269, 1.8), (0.5708, -0.39, 1.8), (0.4838, -0.4961, 1.8), (0.3777, -0.5831, 1.8), (0.2567, -0.6478, 1.8), (0.1254, -0.6877, 1.8), (-0.0112, -0.7011, 1.8), (-0.1478, -0.6877, 1.8), (-0.2791, -0.6478, 1.8), (-0.4001, -0.5831, 1.8), (-0.5062, -0.4961, 1.8), (-0.5932, -0.39, 1.8), (-0.6579, -0.269, 1.8), (-0.6977, -0.1377, 1.8), (-0.7112, -0.0011, 1.8), (-0.6977, 0.1355, 1.8), (-0.6579, 0.2668, 1.8), (-0.5932, 0.3878, 1.8), (-0.5062, 0.4939, 1.8), (-0.4001, 0.5809, 1.8), (-0.2791, 0.6456, 1.8), (-0.1478, 0.6854, 1.8), (-0.0112, 0.6989, 2.0), (0.1254, 0.6854, 2.0), (0.2567, 0.6456, 2.0), (0.3777, 0.5809, 2.0), (0.4838, 0.4939, 2.0), (0.5708, 0.3878, 2.0), (0.6355, 0.2668, 2.0), (0.6753, 0.1355, 2.0), (0.6888, -0.001101, 2.0), (0.6753, -0.1377, 2.0), (0.6355, -0.269, 2.0), (0.5708, -0.39, 2.0), (0.4838, -0.4961, 2.0), (0.3777, -0.5831, 2.0), (0.2567, -0.6478, 2.0), (0.1254, -0.6877, 2.0), (-0.0112, -0.7011, 2.0), (-0.1478, -0.6877, 2.0), (-0.2791, -0.6478, 2.0), (-0.4001, -0.5831, 2.0), (-0.5062, -0.4961, 2.0), (-0.5932, -0.39, 2.0), (-0.6579, -0.269, 2.0), (-0.6977, -0.1377, 2.0), (-0.7112, -0.0011, 2.0), (-0.6977, 0.1355, 2.0), (-0.6579, 0.2668, 2.0), (-0.5932, 0.3878, 2.0), (-0.5062, 0.4939, 2.0), (-0.4001, 0.5809, 2.0), (-0.2791, 0.6456, 2.0), (-0.1478, 0.6854, 2.0)], [], [(0, 1, 3, 2), (2, 3, 5, 4), (4, 5, 7, 6), (6, 7, 9, 8), (8, 9, 11, 10), (10, 11, 13, 12), (12, 13, 15, 14), (14, 15, 17, 16), (16, 17, 19, 18), (18, 19, 21, 20), (20, 21, 23, 22), (22, 23, 25, 24), (24, 25, 27, 26), (26, 27, 29, 28), (28, 29, 31, 30), (30, 31, 33, 32), (32, 33, 35, 34), (34, 35, 37, 36), (36, 37, 39, 38), (38, 39, 41, 40), (40, 41, 43, 42), (42, 43, 45, 44), (44, 45, 47, 46), (46, 47, 49, 48), (48, 49, 51, 50), (50, 51, 53, 52), (52, 53, 55, 54), (54, 55, 57, 56), (56, 57, 59, 58), (58, 59, 61, 60), (62, 63, 1, 0), (60, 61, 63, 62), (0, 2, 4, 6, 8, 10, 12, 14, 16, 18, 20, 22, 24, 26, 28, 30, 32, 34, 36, 38, 40, 42, 44, 46, 48, 50, 52, 54, 56, 58, 60, 62), (1, 63, 95, 64), (63, 61, 94, 95), (61, 59, 93, 94), (59, 57, 92, 93), (57, 55, 91, 92), (55, 53, 90, 91), (53, 51, 89, 90), (51, 49, 88, 89), (49, 47, 87, 88), (47, 45, 86, 87), (3, 1, 64, 65), (45, 43, 85, 86), (43, 41, 84, 85), (41, 39, 83, 84), (39, 37, 82, 83), (37, 35, 81, 82), (35, 33, 80, 81), (33, 31, 79, 80), (31, 29, 78, 79), (29, 27, 77, 78), (27, 25, 76, 77), (25, 23, 75, 76), (23, 21, 74, 75), (21, 19, 73, 74), (19, 17, 72, 73), (17, 15, 71, 72), (15, 13, 70, 71), (13, 11, 69, 70), (11, 9, 68, 69), (9, 7, 67, 68), (7, 5, 66, 67), (5, 3, 65, 66), (76, 75, 107, 108), (73, 72, 104, 105), (70, 69, 101, 102), (67, 66, 98, 99), (64, 95, 127, 96), (93, 92, 124, 125), (90, 89, 121, 122), (87, 86, 118, 119), (84, 83, 115, 116), (81, 80, 112, 113), (78, 77, 109, 110), (75, 74, 106, 107), (72, 71, 103, 104), (69, 68, 100, 101), (66, 65, 97, 98), (95, 94, 126, 127), (92, 91, 123, 124), (89, 88, 120, 121), (86, 85, 117, 118), (83, 82, 114, 115), (80, 79, 111, 112), (77, 76, 108, 109), (74, 73, 105, 106), (71, 70, 102, 103), (68, 67, 99, 100), (65, 64, 96, 97), (94, 93, 125, 126), (91, 90, 122, 123), (88, 87, 119, 120), (85, 84, 116, 117), (82, 81, 113, 114), (79, 78, 110, 111), (109, 108, 140, 141), (112, 111, 143, 144), (115, 114, 146, 147), (118, 117, 149, 150), (121, 120, 152, 153), (124, 123, 155, 156), (127, 126, 158, 159), (98, 97, 129, 130), (101, 100, 132, 133), (104, 103, 135, 136), (107, 106, 138, 139), (110, 109, 141, 142), (113, 112, 144, 145), (116, 115, 147, 148), (119, 118, 150, 151), (122, 121, 153, 154), (125, 124, 156, 157), (96, 127, 159, 128), (99, 98, 130, 131), (102, 101, 133, 134), (105, 104, 136, 137), (108, 107, 139, 140), (111, 110, 142, 143), (114, 113, 145, 146), (117, 116, 148, 149), (120, 119, 151, 152), (123, 122, 154, 155), (126, 125, 157, 158), (97, 96, 128, 129), (100, 99, 131, 132), (103, 102, 134, 135), (106, 105, 137, 138), (148, 147, 179, 180), (151, 150, 182, 183), (154, 153, 185, 186), (157, 156, 188, 189), (128, 159, 191, 160), (131, 130, 162, 163), (134, 133, 165, 166), (137, 136, 168, 169), (140, 139, 171, 172), (143, 142, 174, 175), (146, 145, 177, 178), (149, 148, 180, 181), (152, 151, 183, 184), (155, 154, 186, 187), (158, 157, 189, 190), (129, 128, 160, 161), (132, 131, 163, 164), (135, 134, 166, 167), (138, 137, 169, 170), (141, 140, 172, 173), (144, 143, 175, 176), (147, 146, 178, 179), (150, 149, 181, 182), (153, 152, 184, 185), (156, 155, 187, 188), (159, 158, 190, 191), (130, 129, 161, 162), (133, 132, 164, 165), (136, 135, 167, 168), (139, 138, 170, 171), (142, 141, 173, 174), (145, 144, 176, 177)])
me_cylinder.materials.append(mat_turretbase)
me_cylinder.use_remesh_preserve_volume = False
me_cylinder.use_remesh_preserve_attributes = False
me_cylinder.use_mirror_vertex_groups = False
me_cylinder.update()

# ---- objects
ob_sphere = bpy.data.objects.new('Sphere', me_sphere)
ob_cylinder = bpy.data.objects.new('Cylinder', me_cylinder_001)
ob_holder = bpy.data.objects.new('Holder', me_cube)
ob_barrelholder = bpy.data.objects.new('BarrelHolder', me_cube_002)
ob_cylinder_001 = bpy.data.objects.new('Cylinder.001', me_cylinder_002)
ob_barrelguns = bpy.data.objects.new('BarrelGuns', me_cylinder_007)
ob_cylinder_008 = bpy.data.objects.new('Cylinder.008', me_cylinder_009)
ob_cylinder_009 = bpy.data.objects.new('Cylinder.009', me_cylinder_010)
ob_base = bpy.data.objects.new('Base', me_cylinder)
ob_lamp = bpy.data.objects.new('Lamp', light_lamp)
ob_camera = bpy.data.objects.new('Camera', cam_camera)

# ---- transforms, parenting, visibility, modifiers, constraints
ob_sphere.location = (0.0, 0.0, 2.4)
ob_sphere.lineart.crease_threshold = 0.0
ob_cylinder.location = (1.11e-16, -0.8, 2.4)
ob_cylinder.rotation_euler = (1.571, 2.22e-16, 2.22e-16)
ob_cylinder.lineart.crease_threshold = 0.0
ob_holder.location = (0.0, 0.0, 2.4)
ob_holder.rotation_euler = (1.571, 0.0, 0.0)
ob_holder.lineart.crease_threshold = 0.0
ob_barrelholder.location = (0.0, -0.9, 2.4)
ob_barrelholder.rotation_euler = (1.571, 0.0, 0.0)
ob_barrelholder.lineart.crease_threshold = 0.0
ob_cylinder_001.parent = ob_barrelholder
ob_cylinder_001.matrix_parent_inverse = Matrix(((1.0, -0.0, 0.0, -0.0), (0.0, -6.398e-07, 1.0, -2.4), (0.0, -1.0, -6.258e-07, -0.9), (0.0, 0.0, 0.0, 1.0)))
ob_cylinder_001.location = (-3.709e-08, -3.267, 2.4)
ob_cylinder_001.rotation_euler = (-1.571, -0.0, 0.0)
ob_cylinder_001.scale = (0.3, 0.3, 0.03)
ob_cylinder_001.lineart.crease_threshold = 0.0
ob_barrelguns.parent = ob_barrelholder
ob_barrelguns.matrix_parent_inverse = Matrix(((1.0, -0.0, 0.0, -0.0), (0.0, -6.398e-07, 1.0, -2.4), (0.0, -1.0, -6.258e-07, -0.9), (0.0, 0.0, 0.0, 1.0)))
ob_barrelguns.location = (1.604e-07, -2.669, 2.4)
ob_barrelguns.rotation_euler = (1.571, -3.006e-21, -3.142)
ob_barrelguns.scale = (0.07984, 0.07984, 1.331)
ob_barrelguns.lineart.crease_threshold = 0.0
ob_cylinder_008.parent = ob_barrelholder
ob_cylinder_008.matrix_parent_inverse = Matrix(((1.0, -0.0, 0.0, -0.0), (0.0, -6.398e-07, 1.0, -2.4), (0.0, -1.0, -6.258e-07, -0.9), (0.0, 0.0, 0.0, 1.0)))
ob_cylinder_008.location = (-3.709e-08, -2.967, 2.4)
ob_cylinder_008.rotation_euler = (-1.571, -0.0, 0.0)
ob_cylinder_008.scale = (0.3, 0.3, 0.03)
ob_cylinder_008.lineart.crease_threshold = 0.0
ob_cylinder_009.parent = ob_barrelholder
ob_cylinder_009.matrix_parent_inverse = Matrix(((1.0, -0.0, 0.0, -0.0), (0.0, -6.398e-07, 1.0, -2.4), (0.0, -1.0, -6.258e-07, -0.9), (0.0, 0.0, 0.0, 1.0)))
ob_cylinder_009.location = (-3.709e-08, -1.767, 2.4)
ob_cylinder_009.rotation_euler = (-1.571, -0.0, 0.0)
ob_cylinder_009.scale = (0.3, 0.3, 0.066)
ob_cylinder_009.lineart.crease_threshold = 0.0
ob_base.location = (0.0, 0.0, 0.0)
ob_base.lineart.crease_threshold = 0.0
ob_lamp.location = (4.0, 1.0, 6.0)
ob_lamp.rotation_euler = (0.6503, 0.05522, 1.866)
ob_lamp.lock_rotations_4d = False
ob_lamp.empty_display_type = 'ARROWS'
ob_lamp.color = (0.0, 0.0, 0.0, 0.0)
ob_lamp.lineart.crease_threshold = 0.0
ob_camera.location = (5.407, -4.834, 4.146)
ob_camera.rotation_euler = (1.192, -1.049e-05, 0.9926)
ob_camera.scale = (1.0, 1.0, 1.0)
ob_camera.lock_rotations_4d = False
ob_camera.empty_display_type = 'ARROWS'
ob_camera.color = (0.0, 0.0, 0.0, 0.0)
ob_camera.display_type = 'WIRE'
ob_camera.lineart.crease_threshold = 0.0

# ---- collection membership
col_collection_1.objects.link(ob_sphere)
col_collection_1.objects.link(ob_cylinder)
col_collection_1.objects.link(ob_holder)
col_collection_1.objects.link(ob_barrelholder)
col_collection_1.objects.link(ob_cylinder_001)
col_collection_1.objects.link(ob_barrelguns)
col_collection_1.objects.link(ob_cylinder_008)
col_collection_1.objects.link(ob_cylinder_009)
col_collection_1.objects.link(ob_base)
col_collection_1.objects.link(ob_lamp)
col_collection_1.objects.link(ob_camera)
col_collection_2.objects.link(ob_cylinder_001)
col_collection_2.objects.link(ob_barrelguns)
col_collection_2.objects.link(ob_cylinder_008)
col_collection_2.objects.link(ob_cylinder_009)
col_collection_3.objects.link(ob_cylinder_001)
col_collection_3.objects.link(ob_barrelguns)
col_collection_3.objects.link(ob_cylinder_008)
col_collection_3.objects.link(ob_cylinder_009)
col_collection_4.objects.link(ob_cylinder_001)
col_collection_4.objects.link(ob_barrelguns)
col_collection_4.objects.link(ob_cylinder_008)
col_collection_4.objects.link(ob_cylinder_009)
col_collection_5.objects.link(ob_cylinder_001)
col_collection_5.objects.link(ob_barrelguns)
col_collection_5.objects.link(ob_cylinder_008)
col_collection_5.objects.link(ob_cylinder_009)
col_collection_6.objects.link(ob_cylinder_001)
col_collection_6.objects.link(ob_barrelguns)
col_collection_6.objects.link(ob_cylinder_008)
col_collection_6.objects.link(ob_cylinder_009)
col_collection_7.objects.link(ob_cylinder_001)
col_collection_7.objects.link(ob_barrelguns)
col_collection_7.objects.link(ob_cylinder_008)
col_collection_7.objects.link(ob_cylinder_009)
col_collection_8.objects.link(ob_cylinder_001)
col_collection_8.objects.link(ob_barrelguns)
col_collection_8.objects.link(ob_cylinder_008)
col_collection_8.objects.link(ob_cylinder_009)
col_collection_9.objects.link(ob_cylinder_001)
col_collection_9.objects.link(ob_barrelguns)
col_collection_9.objects.link(ob_cylinder_008)
col_collection_9.objects.link(ob_cylinder_009)
col_collection_10.objects.link(ob_cylinder_001)
col_collection_10.objects.link(ob_barrelguns)
col_collection_10.objects.link(ob_cylinder_008)
col_collection_10.objects.link(ob_cylinder_009)
col_collection_11.objects.link(ob_cylinder_001)
col_collection_11.objects.link(ob_barrelguns)
col_collection_11.objects.link(ob_cylinder_008)
col_collection_11.objects.link(ob_cylinder_009)
col_collection_12.objects.link(ob_cylinder_001)
col_collection_12.objects.link(ob_barrelguns)
col_collection_12.objects.link(ob_cylinder_008)
col_collection_12.objects.link(ob_cylinder_009)
col_collection_13.objects.link(ob_cylinder_001)
col_collection_13.objects.link(ob_barrelguns)
col_collection_13.objects.link(ob_cylinder_008)
col_collection_13.objects.link(ob_cylinder_009)
col_collection_14.objects.link(ob_cylinder_001)
col_collection_14.objects.link(ob_barrelguns)
col_collection_14.objects.link(ob_cylinder_008)
col_collection_14.objects.link(ob_cylinder_009)
col_collection_15.objects.link(ob_cylinder_001)
col_collection_15.objects.link(ob_barrelguns)
col_collection_15.objects.link(ob_cylinder_008)
col_collection_15.objects.link(ob_cylinder_009)
col_collection_16.objects.link(ob_cylinder_001)
col_collection_16.objects.link(ob_barrelguns)
col_collection_16.objects.link(ob_cylinder_008)
col_collection_16.objects.link(ob_cylinder_009)
col_collection_17.objects.link(ob_cylinder_001)
col_collection_17.objects.link(ob_barrelguns)
col_collection_17.objects.link(ob_cylinder_008)
col_collection_17.objects.link(ob_cylinder_009)
col_collection_18.objects.link(ob_cylinder_001)
col_collection_18.objects.link(ob_barrelguns)
col_collection_18.objects.link(ob_cylinder_008)
col_collection_18.objects.link(ob_cylinder_009)
col_collection_19.objects.link(ob_cylinder_001)
col_collection_19.objects.link(ob_barrelguns)
col_collection_19.objects.link(ob_cylinder_008)
col_collection_19.objects.link(ob_cylinder_009)
col_collection_20.objects.link(ob_cylinder_001)
col_collection_20.objects.link(ob_barrelguns)
col_collection_20.objects.link(ob_cylinder_008)
col_collection_20.objects.link(ob_cylinder_009)

# ---- scene / render settings (as saved in the file)
scene.camera = ob_camera
scene.frame_start = 1; scene.frame_end = 250; scene.frame_set(0)
scene.render.engine = 'BLENDER_EEVEE_NEXT'
scene.render.image_settings.color_mode = 'RGB'
scene.render.image_settings.compression = 90
scene.render.resolution_percentage = 50
scene.render.dither_intensity = 0.0
scene.render.border_max_x = 0.0
scene.render.border_max_y = 0.0304
scene.render.bake_margin = 2
scene.render.bake_bias = 0.0
scene.cycles.use_denoising = False
scene.cycles.samples = 10
scene.cycles.sampling_pattern = 'TABULATED_SOBOL'
scene.cycles.light_sampling_threshold = 0.0
scene.cycles.use_adaptive_sampling = False
scene.cycles.use_light_tree = False
scene.cycles.blur_glossy = 0.0
scene.cycles.volume_bounces = 1
scene.cycles.pixel_filter_type = 'GAUSSIAN'
scene.cycles.sample_clamp_indirect = 0.0
scene.view_settings.view_transform = 'Standard'
bpy.context.view_layer.update()
